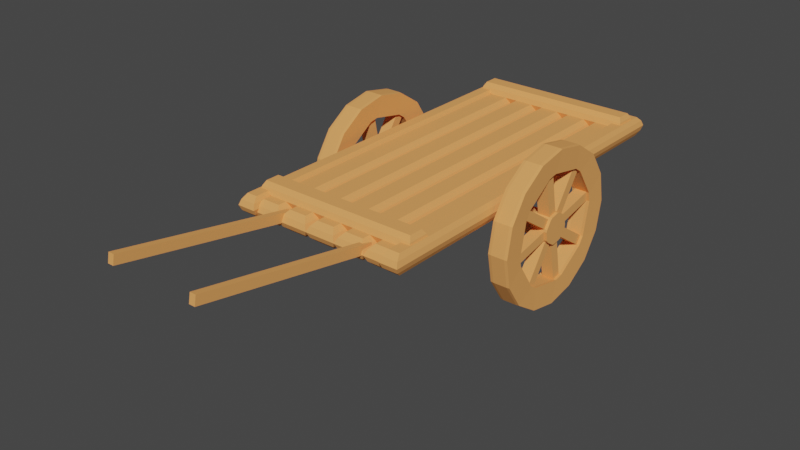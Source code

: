 # Source: blend.blend  (saved by Blender 3.0.42; exported with 4.5.12 LTS)
import bpy
from mathutils import Matrix  # noqa: F401  (used for matrix-valued properties, if any)

bpy.ops.wm.read_factory_settings(use_empty=True)
scene = bpy.context.scene
scene.name = 'Scene'

# ---- collections
col_collection = bpy.data.collections.new('Collection'); scene.collection.children.link(col_collection)

# ---- materials (node trees are filled in below, after node groups)
mat_x = bpy.data.materials.new('дерево')
mat_x.use_transparent_shadow = False
mat_x.diffuse_color = (0.8602, 0.3642, 0.1153, 1.0)
mat_x.roughness = 1.0

# ---- material node trees

# ---- world
world_world = bpy.data.worlds.new('World'); scene.world = world_world
world_world.use_nodes = True; world_world.node_tree.nodes.clear()
_N = world_world.node_tree.nodes; _L = world_world.node_tree.links
n0 = _N.new('ShaderNodeOutputWorld'); n0.name = 'World Output'; n0.location = (300, 300)
n1 = _N.new('ShaderNodeBackground'); n1.name = 'Background'; n1.location = (10, 300)
n1.inputs[0].default_value = (0.05088, 0.05088, 0.05088, 1.0)
_L.new(n1.outputs[0], n0.inputs[0])
n0.is_active_output = True
world_world.color = (0.05088, 0.05088, 0.05088)
world_world.use_sun_shadow = False
world_world.sun_shadow_jitter_overblur = 0.0

# ---- meshes
me_cube_001 = bpy.data.meshes.new('Cube.001')
me_cube_001.from_pydata([(-1.297, -1.0, -1.0), (-1.297, -1.0, 1.0), (-1.297, 1.0, -1.0), (-1.297, 1.0, 1.0), (1.297, -1.0, -1.0), (1.297, -1.0, 1.0), (1.297, 1.0, -1.0), (1.297, 1.0, 1.0), (-1.888, -1.03, 0.5311), (-1.888, -1.03, -0.5311), (-2.26, -1.043, 0.0), (-1.888, 1.03, -0.5311), (-1.888, 1.03, 0.5311), (-2.26, 1.043, 0.0), (1.888, 1.03, -0.5311), (1.888, 1.03, 0.5311), (2.26, 1.043, 0.0), (1.888, -1.03, -0.5311), (1.888, -1.03, 0.5311), (2.26, -1.043, 0.0), (-2.26, -1.043, 0.0), (-2.26, 1.043, 0.0), (2.26, 1.043, 0.0), (2.26, -1.043, 0.0), (3.223, -1.0, -1.0), (3.223, -1.0, 1.0), (3.223, 1.0, -1.0), (3.223, 1.0, 1.0), (5.818, -1.0, -1.0), (5.818, -1.0, 1.0), (5.818, 1.0, -1.0), (5.818, 1.0, 1.0), (2.633, -1.03, 0.5311), (2.633, -1.03, -0.5311), (2.26, -1.043, 0.0), (2.633, 1.03, -0.5311), (2.633, 1.03, 0.5311), (2.26, 1.043, 0.0), (6.408, 1.03, -0.5311), (6.408, 1.03, 0.5311), (6.781, 1.043, 0.0), (6.408, -1.03, -0.5311), (6.408, -1.03, 0.5311), (6.781, -1.043, 0.0), (2.26, -1.043, 0.0), (2.26, 1.043, 0.0), (6.781, 1.043, 0.0), (6.781, -1.043, 0.0), (7.744, -1.0, -1.0), (7.744, -1.0, 1.0), (7.744, 1.0, -1.0), (7.744, 1.0, 1.0), (10.34, -1.0, -1.0), (10.34, -1.0, 1.0), (10.34, 1.0, -1.0), (10.34, 1.0, 1.0), (7.154, -1.03, 0.5311), (7.154, -1.03, -0.5311), (6.781, -1.043, 0.0), (7.154, 1.03, -0.5311), (7.154, 1.03, 0.5311), (6.781, 1.043, 0.0), (10.93, 1.03, -0.5311), (10.93, 1.03, 0.5311), (11.3, 1.043, 0.0), (10.93, -1.03, -0.5311), (10.93, -1.03, 0.5311), (11.3, -1.043, 0.0), (6.781, -1.043, 0.0), (6.781, 1.043, 0.0), (11.3, 1.043, 0.0), (11.3, -1.043, 0.0), (12.27, -1.0, -1.0), (12.27, -1.0, 1.0), (12.27, 1.0, -1.0), (12.27, 1.0, 1.0), (14.86, -1.0, -1.0), (14.86, -1.0, 1.0), (14.86, 1.0, -1.0), (14.86, 1.0, 1.0), (11.68, -1.03, 0.5311), (11.68, -1.03, -0.5311), (11.3, -1.043, 0.0), (11.68, 1.03, -0.5311), (11.68, 1.03, 0.5311), (11.3, 1.043, 0.0), (15.45, 1.03, -0.5311), (15.45, 1.03, 0.5311), (15.82, 1.043, 0.0), (15.45, -1.03, -0.5311), (15.45, -1.03, 0.5311), (15.82, -1.043, 0.0), (11.3, -1.043, 0.0), (11.3, 1.043, 0.0), (15.82, 1.043, 0.0), (15.82, -1.043, 0.0), (16.79, -1.0, -1.0), (16.79, -1.0, 1.0), (16.79, 1.0, -1.0), (16.79, 1.0, 1.0), (19.38, -1.0, -1.0), (19.38, -1.0, 1.0), (19.38, 1.0, -1.0), (19.38, 1.0, 1.0), (16.2, -1.03, 0.5311), (16.2, -1.03, -0.5311), (15.82, -1.043, 0.0), (16.2, 1.03, -0.5311), (16.2, 1.03, 0.5311), (15.82, 1.043, 0.0), (19.97, 1.03, -0.5311), (19.97, 1.03, 0.5311), (20.34, 1.043, 0.0), (19.97, -1.03, -0.5311), (19.97, -1.03, 0.5311), (20.34, -1.043, 0.0), (15.82, -1.043, 0.0), (15.82, 1.043, 0.0), (20.34, 1.043, 0.0), (20.34, -1.043, 0.0)], [(20, 23), (23, 22), (22, 21), (21, 20), (44, 47), (47, 46), (46, 45), (45, 44), (68, 71), (71, 70), (70, 69), (69, 68), (92, 95), (95, 94), (94, 93), (93, 92), (116, 119), (119, 118), (118, 117), (117, 116)], [(4, 17, 9, 0), (6, 14, 17, 4), (0, 9, 11, 2), (2, 6, 4, 0), (7, 3, 1, 5), (2, 11, 14, 6), (15, 7, 5, 18), (12, 3, 7, 15), (8, 1, 3, 12), (18, 8, 10, 19), (19, 10, 9, 17), (15, 18, 19, 16), (16, 19, 17, 14), (12, 15, 16, 13), (13, 16, 14, 11), (8, 12, 13, 10), (10, 13, 11, 9), (18, 5, 1, 8), (28, 41, 33, 24), (30, 38, 41, 28), (24, 33, 35, 26), (26, 30, 28, 24), (31, 27, 25, 29), (26, 35, 38, 30), (39, 31, 29, 42), (36, 27, 31, 39), (32, 25, 27, 36), (42, 32, 34, 43), (43, 34, 33, 41), (39, 42, 43, 40), (40, 43, 41, 38), (36, 39, 40, 37), (37, 40, 38, 35), (32, 36, 37, 34), (34, 37, 35, 33), (42, 29, 25, 32), (52, 65, 57, 48), (54, 62, 65, 52), (48, 57, 59, 50), (50, 54, 52, 48), (55, 51, 49, 53), (50, 59, 62, 54), (63, 55, 53, 66), (60, 51, 55, 63), (56, 49, 51, 60), (66, 56, 58, 67), (67, 58, 57, 65), (63, 66, 67, 64), (64, 67, 65, 62), (60, 63, 64, 61), (61, 64, 62, 59), (56, 60, 61, 58), (58, 61, 59, 57), (66, 53, 49, 56), (76, 89, 81, 72), (78, 86, 89, 76), (72, 81, 83, 74), (74, 78, 76, 72), (79, 75, 73, 77), (74, 83, 86, 78), (87, 79, 77, 90), (84, 75, 79, 87), (80, 73, 75, 84), (90, 80, 82, 91), (91, 82, 81, 89), (87, 90, 91, 88), (88, 91, 89, 86), (84, 87, 88, 85), (85, 88, 86, 83), (80, 84, 85, 82), (82, 85, 83, 81), (90, 77, 73, 80), (100, 113, 105, 96), (102, 110, 113, 100), (96, 105, 107, 98), (98, 102, 100, 96), (103, 99, 97, 101), (98, 107, 110, 102), (111, 103, 101, 114), (108, 99, 103, 111), (104, 97, 99, 108), (114, 104, 106, 115), (115, 106, 105, 113), (111, 114, 115, 112), (112, 115, 113, 110), (108, 111, 112, 109), (109, 112, 110, 107), (104, 108, 109, 106), (106, 109, 107, 105), (114, 101, 97, 104)])
_uv = me_cube_001.uv_layers.new(name='UVMap')
_uv.uv.foreach_set('vector', [0.375, 0.75, 0.4345, 0.75, 0.4345, 1.0, 0.375, 1.0, 0.375, 0.5, 0.4345, 0.5, 0.4345, 0.75, 0.375, 0.75, 0.375, 0.0, 0.4345, 0.0, 0.4345, 0.25, 0.375, 0.25, 0.125, 0.5, 0.375, 0.5, 0.375, 0.75, 0.125, 0.75, 0.625, 0.5, 0.875, 0.5, 0.875, 0.75, 0.625, 0.75, 0.375, 0.25, 0.4345, 0.25, 0.4345, 0.5, 0.375, 0.5, 0.5655, 0.5, 0.625, 0.5, 0.625, 0.75, 0.5655, 0.75, 0.5655, 0.25, 0.625, 0.25, 0.625, 0.5, 0.5655, 0.5, 0.5655, 0.0, 0.625, 0.0, 0.625, 0.25, 0.5655, 0.25, 0.5655, 0.75, 0.5655, 1.0, 0.5, 0.987, 0.5, 0.7555, 0.5, 0.7555, 0.5, 0.987, 0.4345, 1.0, 0.4345, 0.75, 0.5655, 0.5, 0.5655, 0.75, 0.5, 0.7555, 0.5, 0.4945, 0.5, 0.4945, 0.5, 0.7555, 0.4345, 0.75, 0.4345, 0.5, 0.5655, 0.25, 0.5655, 0.5, 0.5, 0.4945, 0.5, 0.2555, 0.5, 0.2555, 0.5, 0.4945, 0.4345, 0.5, 0.4345, 0.25, 0.5655, 0.0, 0.5655, 0.25, 0.5, 0.2555, 0.5, 0.001983, 0.5, 0.001983, 0.5, 0.2555, 0.4345, 0.25, 0.4345, 0.0, 0.5655, 0.75, 0.625, 0.75, 0.625, 1.0, 0.5655, 1.0, 0.375, 0.75, 0.4345, 0.75, 0.4345, 1.0, 0.375, 1.0, 0.375, 0.5, 0.4345, 0.5, 0.4345, 0.75, 0.375, 0.75, 0.375, 0.0, 0.4345, 0.0, 0.4345, 0.25, 0.375, 0.25, 0.125, 0.5, 0.375, 0.5, 0.375, 0.75, 0.125, 0.75, 0.625, 0.5, 0.875, 0.5, 0.875, 0.75, 0.625, 0.75, 0.375, 0.25, 0.4345, 0.25, 0.4345, 0.5, 0.375, 0.5, 0.5655, 0.5, 0.625, 0.5, 0.625, 0.75, 0.5655, 0.75, 0.5655, 0.25, 0.625, 0.25, 0.625, 0.5, 0.5655, 0.5, 0.5655, 0.0, 0.625, 0.0, 0.625, 0.25, 0.5655, 0.25, 0.5655, 0.75, 0.5655, 1.0, 0.5, 0.987, 0.5, 0.7555, 0.5, 0.7555, 0.5, 0.987, 0.4345, 1.0, 0.4345, 0.75, 0.5655, 0.5, 0.5655, 0.75, 0.5, 0.7555, 0.5, 0.4945, 0.5, 0.4945, 0.5, 0.7555, 0.4345, 0.75, 0.4345, 0.5, 0.5655, 0.25, 0.5655, 0.5, 0.5, 0.4945, 0.5, 0.2555, 0.5, 0.2555, 0.5, 0.4945, 0.4345, 0.5, 0.4345, 0.25, 0.5655, 0.0, 0.5655, 0.25, 0.5, 0.2555, 0.5, 0.001983, 0.5, 0.001983, 0.5, 0.2555, 0.4345, 0.25, 0.4345, 0.0, 0.5655, 0.75, 0.625, 0.75, 0.625, 1.0, 0.5655, 1.0, 0.375, 0.75, 0.4345, 0.75, 0.4345, 1.0, 0.375, 1.0, 0.375, 0.5, 0.4345, 0.5, 0.4345, 0.75, 0.375, 0.75, 0.375, 0.0, 0.4345, 0.0, 0.4345, 0.25, 0.375, 0.25, 0.125, 0.5, 0.375, 0.5, 0.375, 0.75, 0.125, 0.75, 0.625, 0.5, 0.875, 0.5, 0.875, 0.75, 0.625, 0.75, 0.375, 0.25, 0.4345, 0.25, 0.4345, 0.5, 0.375, 0.5, 0.5655, 0.5, 0.625, 0.5, 0.625, 0.75, 0.5655, 0.75, 0.5655, 0.25, 0.625, 0.25, 0.625, 0.5, 0.5655, 0.5, 0.5655, 0.0, 0.625, 0.0, 0.625, 0.25, 0.5655, 0.25, 0.5655, 0.75, 0.5655, 1.0, 0.5, 0.987, 0.5, 0.7555, 0.5, 0.7555, 0.5, 0.987, 0.4345, 1.0, 0.4345, 0.75, 0.5655, 0.5, 0.5655, 0.75, 0.5, 0.7555, 0.5, 0.4945, 0.5, 0.4945, 0.5, 0.7555, 0.4345, 0.75, 0.4345, 0.5, 0.5655, 0.25, 0.5655, 0.5, 0.5, 0.4945, 0.5, 0.2555, 0.5, 0.2555, 0.5, 0.4945, 0.4345, 0.5, 0.4345, 0.25, 0.5655, 0.0, 0.5655, 0.25, 0.5, 0.2555, 0.5, 0.001983, 0.5, 0.001983, 0.5, 0.2555, 0.4345, 0.25, 0.4345, 0.0, 0.5655, 0.75, 0.625, 0.75, 0.625, 1.0, 0.5655, 1.0, 0.375, 0.75, 0.4345, 0.75, 0.4345, 1.0, 0.375, 1.0, 0.375, 0.5, 0.4345, 0.5, 0.4345, 0.75, 0.375, 0.75, 0.375, 0.0, 0.4345, 0.0, 0.4345, 0.25, 0.375, 0.25, 0.125, 0.5, 0.375, 0.5, 0.375, 0.75, 0.125, 0.75, 0.625, 0.5, 0.875, 0.5, 0.875, 0.75, 0.625, 0.75, 0.375, 0.25, 0.4345, 0.25, 0.4345, 0.5, 0.375, 0.5, 0.5655, 0.5, 0.625, 0.5, 0.625, 0.75, 0.5655, 0.75, 0.5655, 0.25, 0.625, 0.25, 0.625, 0.5, 0.5655, 0.5, 0.5655, 0.0, 0.625, 0.0, 0.625, 0.25, 0.5655, 0.25, 0.5655, 0.75, 0.5655, 1.0, 0.5, 0.987, 0.5, 0.7555, 0.5, 0.7555, 0.5, 0.987, 0.4345, 1.0, 0.4345, 0.75, 0.5655, 0.5, 0.5655, 0.75, 0.5, 0.7555, 0.5, 0.4945, 0.5, 0.4945, 0.5, 0.7555, 0.4345, 0.75, 0.4345, 0.5, 0.5655, 0.25, 0.5655, 0.5, 0.5, 0.4945, 0.5, 0.2555, 0.5, 0.2555, 0.5, 0.4945, 0.4345, 0.5, 0.4345, 0.25, 0.5655, 0.0, 0.5655, 0.25, 0.5, 0.2555, 0.5, 0.001983, 0.5, 0.001983, 0.5, 0.2555, 0.4345, 0.25, 0.4345, 0.0, 0.5655, 0.75, 0.625, 0.75, 0.625, 1.0, 0.5655, 1.0, 0.375, 0.75, 0.4345, 0.75, 0.4345, 1.0, 0.375, 1.0, 0.375, 0.5, 0.4345, 0.5, 0.4345, 0.75, 0.375, 0.75, 0.375, 0.0, 0.4345, 0.0, 0.4345, 0.25, 0.375, 0.25, 0.125, 0.5, 0.375, 0.5, 0.375, 0.75, 0.125, 0.75, 0.625, 0.5, 0.875, 0.5, 0.875, 0.75, 0.625, 0.75, 0.375, 0.25, 0.4345, 0.25, 0.4345, 0.5, 0.375, 0.5, 0.5655, 0.5, 0.625, 0.5, 0.625, 0.75, 0.5655, 0.75, 0.5655, 0.25, 0.625, 0.25, 0.625, 0.5, 0.5655, 0.5, 0.5655, 0.0, 0.625, 0.0, 0.625, 0.25, 0.5655, 0.25, 0.5655, 0.75, 0.5655, 1.0, 0.5, 0.987, 0.5, 0.7555, 0.5, 0.7555, 0.5, 0.987, 0.4345, 1.0, 0.4345, 0.75, 0.5655, 0.5, 0.5655, 0.75, 0.5, 0.7555, 0.5, 0.4945, 0.5, 0.4945, 0.5, 0.7555, 0.4345, 0.75, 0.4345, 0.5, 0.5655, 0.25, 0.5655, 0.5, 0.5, 0.4945, 0.5, 0.2555, 0.5, 0.2555, 0.5, 0.4945, 0.4345, 0.5, 0.4345, 0.25, 0.5655, 0.0, 0.5655, 0.25, 0.5, 0.2555, 0.5, 0.001983, 0.5, 0.001983, 0.5, 0.2555, 0.4345, 0.25, 0.4345, 0.0, 0.5655, 0.75, 0.625, 0.75, 0.625, 1.0, 0.5655, 1.0])
me_cube_001.materials.append(mat_x)
me_cube_001.use_remesh_fix_poles = True
me_cube_001.use_remesh_preserve_attributes = False
me_cube_001.update()
me_cube_002 = bpy.data.meshes.new('Cube.002')
me_cube_002.from_pydata([(-1.297, -1.0, -1.0), (-1.297, -1.0, 1.0), (-1.297, 1.0, -1.0), (-1.297, 1.0, 1.0), (1.297, -1.0, -1.0), (1.297, -1.0, 1.0), (1.297, 1.0, -1.0), (1.297, 1.0, 1.0), (-1.888, -1.03, 0.5311), (-1.888, -1.03, -0.5311), (-2.26, -1.043, 2.384e-07), (-1.888, 1.03, -0.5311), (-1.888, 1.03, 0.5311), (-2.26, 1.043, 2.384e-07), (1.888, 1.03, -0.5311), (1.888, 1.03, 0.5311), (2.26, 1.043, 2.384e-07), (1.888, -1.03, -0.5311), (1.888, -1.03, 0.5311), (2.26, -1.043, 2.384e-07), (-2.26, -1.043, 2.384e-07), (-2.26, 1.043, 2.384e-07), (2.26, 1.043, 2.384e-07), (2.26, -1.043, 2.384e-07)], [(20, 23), (23, 22), (22, 21), (21, 20)], [(4, 17, 9, 0), (6, 14, 17, 4), (0, 9, 11, 2), (2, 6, 4, 0), (7, 3, 1, 5), (2, 11, 14, 6), (15, 7, 5, 18), (12, 3, 7, 15), (8, 1, 3, 12), (18, 8, 10, 19), (19, 10, 9, 17), (15, 18, 19, 16), (16, 19, 17, 14), (12, 15, 16, 13), (13, 16, 14, 11), (8, 12, 13, 10), (10, 13, 11, 9), (18, 5, 1, 8)])
_uv = me_cube_002.uv_layers.new(name='UVMap')
_uv.uv.foreach_set('vector', [0.375, 0.75, 0.4345, 0.75, 0.4345, 1.0, 0.375, 1.0, 0.375, 0.5, 0.4345, 0.5, 0.4345, 0.75, 0.375, 0.75, 0.375, 0.0, 0.4345, 0.0, 0.4345, 0.25, 0.375, 0.25, 0.125, 0.5, 0.375, 0.5, 0.375, 0.75, 0.125, 0.75, 0.625, 0.5, 0.875, 0.5, 0.875, 0.75, 0.625, 0.75, 0.375, 0.25, 0.4345, 0.25, 0.4345, 0.5, 0.375, 0.5, 0.5655, 0.5, 0.625, 0.5, 0.625, 0.75, 0.5655, 0.75, 0.5655, 0.25, 0.625, 0.25, 0.625, 0.5, 0.5655, 0.5, 0.5655, 0.0, 0.625, 0.0, 0.625, 0.25, 0.5655, 0.25, 0.5655, 0.75, 0.5655, 1.0, 0.5, 0.987, 0.5, 0.7555, 0.5, 0.7555, 0.5, 0.987, 0.4345, 1.0, 0.4345, 0.75, 0.5655, 0.5, 0.5655, 0.75, 0.5, 0.7555, 0.5, 0.4945, 0.5, 0.4945, 0.5, 0.7555, 0.4345, 0.75, 0.4345, 0.5, 0.5655, 0.25, 0.5655, 0.5, 0.5, 0.4945, 0.5, 0.2555, 0.5, 0.2555, 0.5, 0.4945, 0.4345, 0.5, 0.4345, 0.25, 0.5655, 0.0, 0.5655, 0.25, 0.5, 0.2555, 0.5, 0.001983, 0.5, 0.001983, 0.5, 0.2555, 0.4345, 0.25, 0.4345, 0.0, 0.5655, 0.75, 0.625, 0.75, 0.625, 1.0, 0.5655, 1.0])
me_cube_002.materials.append(mat_x)
me_cube_002.use_remesh_fix_poles = True
me_cube_002.use_remesh_preserve_attributes = False
me_cube_002.update()
me_cube_003 = bpy.data.meshes.new('Cube.003')
me_cube_003.from_pydata([(-1.297, -1.0, -1.0), (-1.297, -1.0, 1.0), (-1.297, 1.0, -1.0), (-1.297, 1.0, 1.0), (1.297, -1.0, -1.0), (1.297, -1.0, 1.0), (1.297, 1.0, -1.0), (1.297, 1.0, 1.0), (-1.888, -1.03, 0.5311), (-1.888, -1.03, -0.5311), (-2.26, -1.043, 2.384e-07), (-1.888, 1.03, -0.5311), (-1.888, 1.03, 0.5311), (-2.26, 1.043, 2.384e-07), (1.888, 1.03, -0.5311), (1.888, 1.03, 0.5311), (2.26, 1.043, 2.384e-07), (1.888, -1.03, -0.5311), (1.888, -1.03, 0.5311), (2.26, -1.043, 2.384e-07), (-2.26, -1.043, 2.384e-07), (-2.26, 1.043, 2.384e-07), (2.26, 1.043, 2.384e-07), (2.26, -1.043, 2.384e-07)], [(20, 23), (23, 22), (22, 21), (21, 20)], [(4, 17, 9, 0), (6, 14, 17, 4), (0, 9, 11, 2), (2, 6, 4, 0), (7, 3, 1, 5), (2, 11, 14, 6), (15, 7, 5, 18), (12, 3, 7, 15), (8, 1, 3, 12), (18, 8, 10, 19), (19, 10, 9, 17), (15, 18, 19, 16), (16, 19, 17, 14), (12, 15, 16, 13), (13, 16, 14, 11), (8, 12, 13, 10), (10, 13, 11, 9), (18, 5, 1, 8)])
_uv = me_cube_003.uv_layers.new(name='UVMap')
_uv.uv.foreach_set('vector', [0.375, 0.75, 0.4345, 0.75, 0.4345, 1.0, 0.375, 1.0, 0.375, 0.5, 0.4345, 0.5, 0.4345, 0.75, 0.375, 0.75, 0.375, 0.0, 0.4345, 0.0, 0.4345, 0.25, 0.375, 0.25, 0.125, 0.5, 0.375, 0.5, 0.375, 0.75, 0.125, 0.75, 0.625, 0.5, 0.875, 0.5, 0.875, 0.75, 0.625, 0.75, 0.375, 0.25, 0.4345, 0.25, 0.4345, 0.5, 0.375, 0.5, 0.5655, 0.5, 0.625, 0.5, 0.625, 0.75, 0.5655, 0.75, 0.5655, 0.25, 0.625, 0.25, 0.625, 0.5, 0.5655, 0.5, 0.5655, 0.0, 0.625, 0.0, 0.625, 0.25, 0.5655, 0.25, 0.5655, 0.75, 0.5655, 1.0, 0.5, 0.987, 0.5, 0.7555, 0.5, 0.7555, 0.5, 0.987, 0.4345, 1.0, 0.4345, 0.75, 0.5655, 0.5, 0.5655, 0.75, 0.5, 0.7555, 0.5, 0.4945, 0.5, 0.4945, 0.5, 0.7555, 0.4345, 0.75, 0.4345, 0.5, 0.5655, 0.25, 0.5655, 0.5, 0.5, 0.4945, 0.5, 0.2555, 0.5, 0.2555, 0.5, 0.4945, 0.4345, 0.5, 0.4345, 0.25, 0.5655, 0.0, 0.5655, 0.25, 0.5, 0.2555, 0.5, 0.001983, 0.5, 0.001983, 0.5, 0.2555, 0.4345, 0.25, 0.4345, 0.0, 0.5655, 0.75, 0.625, 0.75, 0.625, 1.0, 0.5655, 1.0])
me_cube_003.materials.append(mat_x)
me_cube_003.use_remesh_fix_poles = True
me_cube_003.use_remesh_preserve_attributes = False
me_cube_003.update()
me_cube_004 = bpy.data.meshes.new('Cube.004')
me_cube_004.from_pydata([(-1.297, -1.0, -1.0), (-1.297, -1.0, 1.0), (-1.297, 1.0, -1.0), (-1.297, 1.0, 1.0), (1.297, -1.0, -1.0), (1.297, -1.0, 1.0), (1.297, 1.0, -1.0), (1.297, 1.0, 1.0), (-1.888, -1.03, 0.5311), (-1.888, -1.03, -0.5311), (-2.26, -1.043, 2.384e-07), (-1.888, 1.03, -0.5311), (-1.888, 1.03, 0.5311), (-2.26, 1.043, 2.384e-07), (1.888, 1.03, -0.5311), (1.888, 1.03, 0.5311), (2.26, 1.043, 2.384e-07), (1.888, -1.03, -0.5311), (1.888, -1.03, 0.5311), (2.26, -1.043, 2.384e-07), (-2.26, -1.043, 2.384e-07), (-2.26, 1.043, 2.384e-07), (2.26, 1.043, 2.384e-07), (2.26, -1.043, 2.384e-07)], [(20, 23), (23, 22), (22, 21), (21, 20)], [(4, 17, 9, 0), (6, 14, 17, 4), (0, 9, 11, 2), (2, 6, 4, 0), (7, 3, 1, 5), (2, 11, 14, 6), (15, 7, 5, 18), (12, 3, 7, 15), (8, 1, 3, 12), (18, 8, 10, 19), (19, 10, 9, 17), (15, 18, 19, 16), (16, 19, 17, 14), (12, 15, 16, 13), (13, 16, 14, 11), (8, 12, 13, 10), (10, 13, 11, 9), (18, 5, 1, 8)])
_uv = me_cube_004.uv_layers.new(name='UVMap')
_uv.uv.foreach_set('vector', [0.375, 0.75, 0.4345, 0.75, 0.4345, 1.0, 0.375, 1.0, 0.375, 0.5, 0.4345, 0.5, 0.4345, 0.75, 0.375, 0.75, 0.375, 0.0, 0.4345, 0.0, 0.4345, 0.25, 0.375, 0.25, 0.125, 0.5, 0.375, 0.5, 0.375, 0.75, 0.125, 0.75, 0.625, 0.5, 0.875, 0.5, 0.875, 0.75, 0.625, 0.75, 0.375, 0.25, 0.4345, 0.25, 0.4345, 0.5, 0.375, 0.5, 0.5655, 0.5, 0.625, 0.5, 0.625, 0.75, 0.5655, 0.75, 0.5655, 0.25, 0.625, 0.25, 0.625, 0.5, 0.5655, 0.5, 0.5655, 0.0, 0.625, 0.0, 0.625, 0.25, 0.5655, 0.25, 0.5655, 0.75, 0.5655, 1.0, 0.5, 0.987, 0.5, 0.7555, 0.5, 0.7555, 0.5, 0.987, 0.4345, 1.0, 0.4345, 0.75, 0.5655, 0.5, 0.5655, 0.75, 0.5, 0.7555, 0.5, 0.4945, 0.5, 0.4945, 0.5, 0.7555, 0.4345, 0.75, 0.4345, 0.5, 0.5655, 0.25, 0.5655, 0.5, 0.5, 0.4945, 0.5, 0.2555, 0.5, 0.2555, 0.5, 0.4945, 0.4345, 0.5, 0.4345, 0.25, 0.5655, 0.0, 0.5655, 0.25, 0.5, 0.2555, 0.5, 0.001983, 0.5, 0.001983, 0.5, 0.2555, 0.4345, 0.25, 0.4345, 0.0, 0.5655, 0.75, 0.625, 0.75, 0.625, 1.0, 0.5655, 1.0])
me_cube_004.materials.append(mat_x)
me_cube_004.use_remesh_fix_poles = True
me_cube_004.use_remesh_preserve_attributes = False
me_cube_004.update()
me_cube_005 = bpy.data.meshes.new('Cube.005')
me_cube_005.from_pydata([(-1.297, -1.0, -1.0), (-1.297, -1.0, 1.0), (-1.297, 1.0, -1.0), (-1.297, 1.0, 1.0), (1.297, -1.0, -1.0), (1.297, -1.0, 1.0), (1.297, 1.0, -1.0), (1.297, 1.0, 1.0), (-1.888, -1.03, 0.5311), (-1.888, -1.03, -0.5311), (-2.26, -1.043, 2.384e-07), (-1.888, 1.03, -0.5311), (-1.888, 1.03, 0.5311), (-2.26, 1.043, 2.384e-07), (1.888, 1.03, -0.5311), (1.888, 1.03, 0.5311), (2.26, 1.043, 2.384e-07), (1.888, -1.03, -0.5311), (1.888, -1.03, 0.5311), (2.26, -1.043, 2.384e-07), (-2.26, -1.043, 2.384e-07), (-2.26, 1.043, 2.384e-07), (2.26, 1.043, 2.384e-07), (2.26, -1.043, 2.384e-07)], [(20, 23), (23, 22), (22, 21), (21, 20)], [(4, 17, 9, 0), (6, 14, 17, 4), (0, 9, 11, 2), (2, 6, 4, 0), (7, 3, 1, 5), (2, 11, 14, 6), (15, 7, 5, 18), (12, 3, 7, 15), (8, 1, 3, 12), (18, 8, 10, 19), (19, 10, 9, 17), (15, 18, 19, 16), (16, 19, 17, 14), (12, 15, 16, 13), (13, 16, 14, 11), (8, 12, 13, 10), (10, 13, 11, 9), (18, 5, 1, 8)])
_uv = me_cube_005.uv_layers.new(name='UVMap')
_uv.uv.foreach_set('vector', [0.375, 0.75, 0.4345, 0.75, 0.4345, 1.0, 0.375, 1.0, 0.375, 0.5, 0.4345, 0.5, 0.4345, 0.75, 0.375, 0.75, 0.375, 0.0, 0.4345, 0.0, 0.4345, 0.25, 0.375, 0.25, 0.125, 0.5, 0.375, 0.5, 0.375, 0.75, 0.125, 0.75, 0.625, 0.5, 0.875, 0.5, 0.875, 0.75, 0.625, 0.75, 0.375, 0.25, 0.4345, 0.25, 0.4345, 0.5, 0.375, 0.5, 0.5655, 0.5, 0.625, 0.5, 0.625, 0.75, 0.5655, 0.75, 0.5655, 0.25, 0.625, 0.25, 0.625, 0.5, 0.5655, 0.5, 0.5655, 0.0, 0.625, 0.0, 0.625, 0.25, 0.5655, 0.25, 0.5655, 0.75, 0.5655, 1.0, 0.5, 0.987, 0.5, 0.7555, 0.5, 0.7555, 0.5, 0.987, 0.4345, 1.0, 0.4345, 0.75, 0.5655, 0.5, 0.5655, 0.75, 0.5, 0.7555, 0.5, 0.4945, 0.5, 0.4945, 0.5, 0.7555, 0.4345, 0.75, 0.4345, 0.5, 0.5655, 0.25, 0.5655, 0.5, 0.5, 0.4945, 0.5, 0.2555, 0.5, 0.2555, 0.5, 0.4945, 0.4345, 0.5, 0.4345, 0.25, 0.5655, 0.0, 0.5655, 0.25, 0.5, 0.2555, 0.5, 0.001983, 0.5, 0.001983, 0.5, 0.2555, 0.4345, 0.25, 0.4345, 0.0, 0.5655, 0.75, 0.625, 0.75, 0.625, 1.0, 0.5655, 1.0])
me_cube_005.materials.append(mat_x)
me_cube_005.use_remesh_fix_poles = True
me_cube_005.use_remesh_preserve_attributes = False
me_cube_005.update()
me_cube_006 = bpy.data.meshes.new('Cube.006')
me_cube_006.from_pydata([(-1.297, -1.278, -1.0), (-1.297, -1.278, 1.0), (-1.297, 1.278, -1.0), (-1.297, 1.278, 1.0), (1.297, -1.278, -1.0), (1.297, -1.278, 1.0), (1.297, 1.278, -1.0), (1.297, 1.278, 1.0), (-1.888, -1.316, 0.5311), (-1.888, -1.316, -0.5311), (-2.26, -1.332, 2.384e-07), (-1.888, 1.316, -0.5311), (-1.888, 1.316, 0.5311), (-2.26, 1.332, 2.384e-07), (1.888, 1.316, -0.5311), (1.888, 1.316, 0.5311), (2.26, 1.332, 2.384e-07), (1.888, -1.316, -0.5311), (1.888, -1.316, 0.5311), (2.26, -1.332, 2.384e-07), (-2.26, -1.332, 2.384e-07), (-2.26, 1.332, 2.384e-07), (2.26, 1.332, 2.384e-07), (2.26, -1.332, 2.384e-07), (-1.297, 0.1758, -1.0), (-1.297, -0.1758, -1.0), (-1.297, -0.1758, 1.0), (-1.297, 0.1758, 1.0), (1.297, -0.1758, -1.0), (1.297, 0.1758, -1.0), (1.297, 0.1758, 1.0), (1.297, -0.1758, 1.0), (1.888, 0.181, 0.5311), (1.888, -0.181, 0.5311), (2.26, -0.1832, 2.384e-07), (2.26, 0.1832, 2.384e-07), (1.888, -0.181, -0.5311), (1.888, 0.181, -0.5311), (-1.888, -0.181, 0.5311), (-1.888, 0.181, 0.5311), (-2.26, 0.1832, 2.384e-07), (-2.26, -0.1832, 2.384e-07), (-1.888, 0.181, -0.5311), (-1.888, -0.181, -0.5311), (-1.297, 0.1758, -3.058), (-1.297, -0.1758, -3.058), (1.297, -0.1758, -3.058), (1.297, 0.1758, -3.058)], [(20, 23), (23, 22), (22, 21), (21, 20)], [(4, 17, 9, 0), (28, 36, 17, 4), (24, 42, 11, 2), (25, 28, 4, 0), (31, 26, 1, 5), (2, 11, 14, 6), (33, 31, 5, 18), (12, 3, 7, 15), (39, 27, 3, 12), (18, 8, 10, 19), (19, 10, 9, 17), (33, 18, 19, 34), (34, 19, 17, 36), (12, 15, 16, 13), (13, 16, 14, 11), (39, 12, 13, 40), (40, 13, 11, 42), (18, 5, 1, 8), (10, 41, 43, 9), (41, 40, 42, 43), (8, 38, 41, 10), (38, 39, 40, 41), (16, 35, 37, 14), (35, 34, 36, 37), (15, 32, 35, 16), (32, 33, 34, 35), (8, 1, 26, 38), (38, 26, 27, 39), (15, 7, 30, 32), (32, 30, 31, 33), (7, 3, 27, 30), (30, 27, 26, 31), (2, 6, 29, 24), (28, 25, 45, 46), (0, 9, 43, 25), (25, 43, 42, 24), (6, 14, 37, 29), (29, 37, 36, 28), (44, 47, 46, 45), (29, 28, 46, 47), (25, 24, 44, 45), (24, 29, 47, 44)])
_uv = me_cube_006.uv_layers.new(name='UVMap')
_uv.uv.foreach_set('vector', [0.375, 0.75, 0.4345, 0.75, 0.4345, 1.0, 0.375, 1.0, 0.375, 0.6667, 0.4345, 0.6667, 0.4345, 0.75, 0.375, 0.75, 0.375, 0.1667, 0.4345, 0.1667, 0.4345, 0.25, 0.375, 0.25, 0.125, 0.6667, 0.375, 0.6667, 0.375, 0.75, 0.125, 0.75, 0.625, 0.6667, 0.875, 0.6667, 0.875, 0.75, 0.625, 0.75, 0.375, 0.25, 0.4345, 0.25, 0.4345, 0.5, 0.375, 0.5, 0.5655, 0.6667, 0.625, 0.6667, 0.625, 0.75, 0.5655, 0.75, 0.5655, 0.25, 0.625, 0.25, 0.625, 0.5, 0.5655, 0.5, 0.5655, 0.1667, 0.625, 0.1667, 0.625, 0.25, 0.5655, 0.25, 0.5655, 0.75, 0.5655, 1.0, 0.5, 0.987, 0.5, 0.7555, 0.5, 0.7555, 0.5, 0.987, 0.4345, 1.0, 0.4345, 0.75, 0.5655, 0.6667, 0.5655, 0.75, 0.5, 0.7555, 0.5, 0.6685, 0.5, 0.6685, 0.5, 0.7555, 0.4345, 0.75, 0.4345, 0.6667, 0.5655, 0.25, 0.5655, 0.5, 0.5, 0.4945, 0.5, 0.2555, 0.5, 0.2555, 0.5, 0.4945, 0.4345, 0.5, 0.4345, 0.25, 0.5655, 0.1667, 0.5655, 0.25, 0.5, 0.2555, 0.5, 0.171, 0.5, 0.171, 0.5, 0.2555, 0.4345, 0.25, 0.4345, 0.1667, 0.5655, 0.75, 0.625, 0.75, 0.625, 1.0, 0.5655, 1.0, 0.5, 0.001983, 0.5, 0.0865, 0.4345, 0.08333, 0.4345, 0.0, 0.5, 0.0865, 0.5, 0.171, 0.4345, 0.1667, 0.4345, 0.08333, 0.5655, 0.0, 0.5655, 0.08333, 0.5, 0.0865, 0.5, 0.001983, 0.5655, 0.08333, 0.5655, 0.1667, 0.5, 0.171, 0.5, 0.0865, 0.5, 0.4945, 0.5, 0.5815, 0.4345, 0.5833, 0.4345, 0.5, 0.5, 0.5815, 0.5, 0.6685, 0.4345, 0.6667, 0.4345, 0.5833, 0.5655, 0.5, 0.5655, 0.5833, 0.5, 0.5815, 0.5, 0.4945, 0.5655, 0.5833, 0.5655, 0.6667, 0.5, 0.6685, 0.5, 0.5815, 0.5655, 0.0, 0.625, 0.0, 0.625, 0.08333, 0.5655, 0.08333, 0.5655, 0.08333, 0.625, 0.08333, 0.625, 0.1667, 0.5655, 0.1667, 0.5655, 0.5, 0.625, 0.5, 0.625, 0.5833, 0.5655, 0.5833, 0.5655, 0.5833, 0.625, 0.5833, 0.625, 0.6667, 0.5655, 0.6667, 0.625, 0.5, 0.875, 0.5, 0.875, 0.5833, 0.625, 0.5833, 0.625, 0.5833, 0.875, 0.5833, 0.875, 0.6667, 0.625, 0.6667, 0.125, 0.5, 0.375, 0.5, 0.375, 0.5833, 0.125, 0.5833, 0.375, 0.6667, 0.125, 0.6667, 0.125, 0.6667, 0.375, 0.6667, 0.375, 0.0, 0.4345, 0.0, 0.4345, 0.08333, 0.375, 0.08333, 0.375, 0.08333, 0.4345, 0.08333, 0.4345, 0.1667, 0.375, 0.1667, 0.375, 0.5, 0.4345, 0.5, 0.4345, 0.5833, 0.375, 0.5833, 0.375, 0.5833, 0.4345, 0.5833, 0.4345, 0.6667, 0.375, 0.6667, 0.125, 0.5833, 0.375, 0.5833, 0.375, 0.6667, 0.125, 0.6667, 0.375, 0.5833, 0.375, 0.6667, 0.375, 0.6667, 0.375, 0.5833, 0.375, 0.08333, 0.375, 0.1667, 0.375, 0.1667, 0.375, 0.08333, 0.125, 0.5833, 0.375, 0.5833, 0.375, 0.5833, 0.125, 0.5833])
me_cube_006.materials.append(mat_x)
me_cube_006.use_remesh_fix_poles = True
me_cube_006.use_remesh_preserve_attributes = False
me_cube_006.use_mirror_x = True
me_cube_006.update()
me_cube_007 = bpy.data.meshes.new('Cube.007')
me_cube_007.from_pydata([(-1.297, -1.0, -1.0), (-1.297, -1.0, 1.0), (-1.297, 1.0, -1.0), (-1.297, 1.0, 1.0), (1.297, -1.0, -1.0), (1.297, -1.0, 1.0), (1.297, 1.0, -1.0), (1.297, 1.0, 1.0)], [], [(1, 0, 4, 5), (2, 6, 4, 0), (7, 3, 1, 5), (7, 6, 2, 3), (3, 2, 0, 1), (5, 4, 6, 7)])
_uv = me_cube_007.uv_layers.new(name='UVMap')
_uv.uv.foreach_set('vector', [0.625, 1.0, 0.375, 1.0, 0.375, 0.75, 0.625, 0.75, 0.125, 0.5, 0.375, 0.5, 0.375, 0.75, 0.125, 0.75, 0.625, 0.5, 0.875, 0.5, 0.875, 0.75, 0.625, 0.75, 0.625, 0.5, 0.375, 0.5, 0.375, 0.25, 0.625, 0.25, 0.625, 0.25, 0.375, 0.25, 0.375, 0.0, 0.625, 0.0, 0.625, 0.75, 0.375, 0.75, 0.375, 0.5, 0.625, 0.5])
me_cube_007.materials.append(mat_x)
me_cube_007.use_remesh_fix_poles = True
me_cube_007.use_remesh_preserve_attributes = False
me_cube_007.update()
me_cube_008 = bpy.data.meshes.new('Cube.008')
me_cube_008.from_pydata([(-1.297, -1.0, -1.0), (-1.297, -1.0, 1.0), (-1.297, 1.0, -1.0), (-1.297, 1.0, 1.0), (1.297, -1.0, -1.0), (1.297, -1.0, 1.0), (1.297, 1.0, -1.0), (1.297, 1.0, 1.0)], [], [(6, 2, 3, 7), (1, 0, 4, 5), (2, 6, 4, 0), (7, 3, 1, 5), (5, 4, 6, 7), (3, 2, 0, 1)])
_uv = me_cube_008.uv_layers.new(name='UVMap')
_uv.uv.foreach_set('vector', [0.375, 0.5, 0.375, 0.25, 0.625, 0.25, 0.625, 0.5, 0.625, 1.0, 0.375, 1.0, 0.375, 0.75, 0.625, 0.75, 0.125, 0.5, 0.375, 0.5, 0.375, 0.75, 0.125, 0.75, 0.625, 0.5, 0.875, 0.5, 0.875, 0.75, 0.625, 0.75, 0.625, 0.75, 0.375, 0.75, 0.375, 0.5, 0.625, 0.5, 0.625, 0.25, 0.375, 0.25, 0.375, 0.0, 0.625, 0.0])
me_cube_008.materials.append(mat_x)
me_cube_008.use_remesh_fix_poles = True
me_cube_008.use_remesh_preserve_attributes = False
me_cube_008.update()
me_torus_002 = bpy.data.meshes.new('Torus.002')
me_torus_002.from_pydata([(1.077, 0.0, 0.1678), (0.7801, 0.08886, 0.1469), (0.7801, 0.08886, -0.1469), (1.077, 0.0, -0.1678), (0.9953, 0.4122, 0.1678), (0.7547, 0.2164, 0.1469), (0.7547, 0.2164, -0.1469), (0.9953, 0.4122, -0.1678), (0.7617, 0.7617, 0.1678), (0.4888, 0.6144, 0.1469), (0.4888, 0.6144, -0.1469), (0.7617, 0.7617, -0.1678), (0.4122, 0.9953, 0.1678), (0.3806, 0.6867, 0.1469), (0.3806, 0.6867, -0.1469), (0.4122, 0.9953, -0.1678), (8.133e-08, 1.077, 0.1678), (-0.08886, 0.7801, 0.1469), (-0.08886, 0.7801, -0.1469), (8.133e-08, 1.077, -0.1678), (-0.4122, 0.9953, 0.1678), (-0.2164, 0.7547, 0.1469), (-0.2164, 0.7547, -0.1469), (-0.4122, 0.9953, -0.1678), (-0.7617, 0.7617, 0.1678), (-0.6144, 0.4888, 0.1469), (-0.6144, 0.4888, -0.1469), (-0.7617, 0.7617, -0.1678), (-0.9953, 0.4122, 0.1678), (-0.6867, 0.3806, 0.1469), (-0.6867, 0.3806, -0.1469), (-0.9953, 0.4122, -0.1678), (-1.077, 9.418e-08, 0.1678), (-0.7801, -0.08886, 0.1469), (-0.7801, -0.08886, -0.1469), (-1.077, 9.418e-08, -0.1678), (-0.9953, -0.4122, 0.1678), (-0.7547, -0.2164, 0.1469), (-0.7547, -0.2164, -0.1469), (-0.9953, -0.4122, -0.1678), (-0.7617, -0.7617, 0.1678), (-0.4888, -0.6144, 0.1469), (-0.4888, -0.6144, -0.1469), (-0.7617, -0.7617, -0.1678), (-0.4122, -0.9953, 0.1678), (-0.3806, -0.6867, 0.1469), (-0.3806, -0.6867, -0.1469), (-0.4122, -0.9953, -0.1678), (8.133e-08, -1.077, 0.1678), (0.08886, -0.7801, 0.1469), (0.08886, -0.7801, -0.1469), (8.133e-08, -1.077, -0.1678), (0.4122, -0.9953, 0.1678), (0.2164, -0.7547, 0.1469), (0.2164, -0.7547, -0.1469), (0.4122, -0.9953, -0.1678), (0.7617, -0.7617, 0.1678), (0.6144, -0.4888, 0.1469), (0.6144, -0.4888, -0.1469), (0.7617, -0.7617, -0.1678), (0.9953, -0.4122, 0.1678), (0.6867, -0.3806, 0.1469), (0.6867, -0.3806, -0.1469), (0.9953, -0.4122, -0.1678), (0.2108, -0.02438, 0.1469), (0.2108, -0.02438, -0.1469), (0.1663, 0.1318, 0.1469), (0.1663, 0.1318, -0.1469), (0.02438, 0.2108, 0.1469), (0.02438, 0.2108, -0.1469), (-0.1318, 0.1663, 0.1469), (-0.1318, 0.1663, -0.1469), (0.1854, 0.1032, 0.1469), (-0.1663, -0.1318, 0.1469), (-0.1663, -0.1318, -0.1469), (-0.2108, 0.02438, 0.1469), (-0.1854, -0.1032, 0.1469), (-0.02438, -0.2108, 0.1469), (-0.02438, -0.2108, -0.1469), (-0.1032, 0.1854, -0.1469), (0.1318, -0.1663, 0.1469), (0.1318, -0.1663, -0.1469), (0.1032, -0.1854, -0.1469), (0.1032, -0.1854, 0.1469), (0.05813, 0.2041, 0.1469), (-0.05813, -0.2041, 0.1469), (-0.2041, 0.05813, -0.1469), (0.2041, -0.05813, -0.1469), (-0.2108, 0.02438, -0.1469), (0.1854, 0.1032, -0.1469), (0.05813, 0.2041, -0.1469), (-0.1032, 0.1854, 0.1469), (-0.2041, 0.05813, 0.1469), (-0.05813, -0.2041, -0.1469), (-0.1854, -0.1032, -0.1469), (0.2041, -0.05813, 0.1469), (-0.3784, -0.682, 0.2191), (0.08863, -0.7749, 0.2191), (0.9907, 0.4102, 0.24), (0.7499, 0.2147, 0.2191), (0.7499, 0.2147, -0.2191), (0.9907, 0.4102, -0.24), (0.4105, 0.9906, 0.24), (0.3784, 0.682, 0.2191), (0.3784, 0.682, -0.2191), (0.4105, 0.9906, -0.24), (-0.4102, 0.9907, 0.24), (-0.2147, 0.7499, 0.2191), (-0.2147, 0.7499, -0.2191), (-0.4102, 0.9907, -0.24), (-0.9906, 0.4105, 0.24), (-0.682, 0.3784, 0.2191), (-0.682, 0.3784, -0.2191), (-0.9906, 0.4105, -0.24), (-0.0001532, 1.072, 0.24), (-0.9907, -0.4102, 0.24), (-0.7499, -0.2147, 0.2191), (-0.7499, -0.2147, -0.2191), (-0.9907, -0.4102, -0.24), (0.7749, 0.08863, 0.2191), (-0.7749, -0.08863, -0.2191), (-0.4105, -0.9906, 0.24), (-0.3784, -0.682, -0.2191), (-0.4105, -0.9906, -0.24), (-0.7749, -0.08863, 0.2191), (0.4102, -0.9907, 0.24), (0.2147, -0.7499, 0.2191), (-0.08863, 0.7749, -0.2191), (0.9906, -0.4105, 0.24), (0.682, -0.3784, 0.2191), (1.072, 0.0001533, -0.24), (0.08863, -0.7749, -0.2191), (0.2147, -0.7499, -0.2191), (-1.072, -0.0001532, -0.24), (-0.0001532, 1.072, -0.24), (0.7581, 0.7583, 0.24), (-0.7581, -0.7583, 0.24), (-0.6106, 0.4853, 0.2191), (0.4853, 0.6106, -0.2191), (0.6106, -0.4853, 0.2191), (1.072, 0.0001533, 0.24), (-0.4853, -0.6106, -0.2191), (-0.7583, 0.7581, -0.24), (0.0001534, -1.072, -0.24), (0.4102, -0.9907, -0.24), (0.7583, -0.7581, -0.24), (0.7749, 0.08863, -0.2191), (0.682, -0.3784, -0.2191), (-0.7583, 0.7581, 0.24), (0.4853, 0.6106, 0.2191), (0.7583, -0.7581, 0.24), (0.6106, -0.4853, -0.2191), (-0.4853, -0.6106, 0.2191), (-0.6106, 0.4853, -0.2191), (0.7581, 0.7583, -0.24), (-0.7581, -0.7583, -0.24), (0.0001534, -1.072, 0.24), (-0.08863, 0.7749, 0.2191), (-1.072, -0.0001532, 0.24), (0.9906, -0.4105, -0.24), (0.2108, -0.02438, 0.2193), (0.1854, 0.1032, 0.2193), (-0.2108, 0.02438, 0.2193), (-0.1854, -0.1032, 0.2193), (0.02438, 0.2108, -0.2193), (-0.1032, 0.1854, -0.2193), (-0.02438, -0.2108, -0.2193), (0.1032, -0.1854, -0.2193), (-0.02438, -0.2108, 0.2193), (0.1032, -0.1854, 0.2193), (0.1663, 0.1318, 0.2193), (0.05813, 0.2041, 0.2193), (-0.1663, -0.1318, 0.2193), (-0.05813, -0.2041, 0.2193), (-0.1318, 0.1663, -0.2193), (-0.2041, 0.05813, -0.2193), (0.1318, -0.1663, -0.2193), (0.2041, -0.05813, -0.2193), (0.02438, 0.2108, 0.2193), (-0.1032, 0.1854, 0.2193), (0.2108, -0.02438, -0.2193), (0.1854, 0.1032, -0.2193), (-0.2108, 0.02438, -0.2193), (-0.1854, -0.1032, -0.2193), (-0.1318, 0.1663, 0.2193), (-0.2041, 0.05813, 0.2193), (0.1663, 0.1318, -0.2193), (0.05813, 0.2041, -0.2193), (0.1318, -0.1663, 0.2193), (0.2041, -0.05813, 0.2193), (-0.1663, -0.1318, -0.2193), (-0.05813, -0.2041, -0.2193)], [], [(11, 15, 12, 8), (48, 52, 125, 156), (33, 37, 76, 75), (64, 72, 161, 160), (15, 19, 16, 12), (37, 33, 124, 116), (5, 9, 10, 6), (80, 95, 189, 188), (19, 23, 20, 16), (52, 56, 150, 125), (26, 25, 70, 71), (49, 45, 96, 97), (23, 27, 24, 20), (90, 67, 186, 187), (13, 17, 18, 14), (56, 60, 128, 150), (27, 31, 28, 24), (9, 5, 99, 149), (29, 30, 86, 92), (70, 92, 185, 184), (31, 35, 32, 28), (13, 9, 149, 103), (21, 25, 26, 22), (30, 34, 120, 112), (35, 39, 36, 32), (24, 28, 110, 148), (57, 61, 95, 80), (71, 79, 165, 174), (39, 43, 40, 36), (20, 24, 148, 106), (29, 33, 34, 30), (62, 2, 146, 147), (51, 55, 52, 48), (91, 70, 184, 179), (53, 54, 82, 83), (94, 88, 182, 183), (47, 51, 48, 44), (59, 55, 144, 145), (37, 41, 42, 38), (14, 18, 127, 104), (7, 11, 8, 4), (88, 86, 175, 182), (14, 10, 67, 90), (55, 51, 143, 144), (55, 59, 56, 52), (17, 13, 103, 157), (45, 49, 50, 46), (5, 1, 119, 99), (59, 63, 60, 56), (51, 47, 123, 143), (6, 2, 65, 89), (92, 75, 162, 185), (63, 3, 0, 60), (23, 19, 134, 109), (53, 57, 58, 54), (28, 32, 158, 110), (43, 47, 44, 40), (89, 65, 180, 181), (5, 6, 89, 72), (27, 23, 109, 142), (74, 94, 183, 190), (61, 1, 2, 62), (63, 59, 145, 159), (3, 7, 4, 0), (46, 42, 74, 93), (41, 45, 85, 73), (2, 1, 64, 65), (50, 49, 77, 78), (30, 26, 71, 86), (38, 34, 88, 94), (13, 14, 90, 84), (61, 62, 87, 95), (22, 18, 69, 79), (62, 58, 81, 87), (58, 57, 80, 81), (34, 33, 75, 88), (10, 9, 66, 67), (37, 38, 94, 76), (17, 21, 91, 68), (1, 5, 72, 64), (21, 22, 79, 91), (54, 50, 78, 82), (45, 46, 93, 85), (42, 41, 73, 74), (18, 17, 68, 69), (49, 53, 83, 77), (25, 29, 92, 70), (9, 13, 84, 66), (69, 68, 84, 90), (67, 66, 72, 89), (65, 64, 95, 87), (81, 80, 83, 82), (78, 77, 85, 93), (74, 73, 76, 94), (88, 75, 92, 86), (71, 70, 91, 79), (38, 42, 141, 117), (76, 73, 172, 163), (140, 98, 99, 119), (146, 100, 101, 130), (98, 135, 149, 99), (100, 138, 154, 101), (135, 102, 103, 149), (138, 104, 105, 154), (102, 114, 157, 103), (104, 127, 134, 105), (114, 106, 107, 157), (127, 108, 109, 134), (106, 148, 137, 107), (108, 153, 142, 109), (148, 110, 111, 137), (153, 112, 113, 142), (110, 158, 124, 111), (112, 120, 133, 113), (158, 115, 116, 124), (120, 117, 118, 133), (115, 136, 152, 116), (117, 141, 155, 118), (136, 121, 96, 152), (141, 122, 123, 155), (121, 156, 97, 96), (122, 131, 143, 123), (156, 125, 126, 97), (131, 132, 144, 143), (125, 150, 139, 126), (132, 151, 145, 144), (150, 128, 129, 139), (151, 147, 159, 145), (128, 140, 119, 129), (147, 146, 130, 159), (160, 161, 170, 171, 178, 179, 184, 185, 162, 163, 172, 173, 168, 169, 188, 189), (164, 187, 186, 181, 180, 177, 176, 167, 166, 191, 190, 183, 182, 175, 174, 165), (45, 41, 152, 96), (93, 74, 190, 191), (35, 31, 113, 133), (0, 4, 98, 140), (26, 30, 112, 153), (75, 76, 163, 162), (15, 11, 154, 105), (18, 22, 108, 127), (41, 37, 116, 152), (58, 62, 147, 151), (79, 69, 164, 165), (22, 26, 153, 108), (32, 36, 115, 158), (11, 7, 101, 154), (47, 43, 155, 123), (82, 78, 166, 167), (54, 58, 151, 132), (12, 16, 114, 102), (7, 3, 130, 101), (77, 83, 169, 168), (1, 61, 129, 119), (84, 68, 178, 171), (44, 48, 156, 121), (50, 54, 132, 131), (66, 84, 171, 170), (43, 39, 118, 155), (21, 17, 157, 107), (69, 90, 187, 164), (33, 29, 111, 124), (53, 49, 97, 126), (73, 85, 173, 172), (8, 12, 102, 135), (72, 66, 170, 161), (39, 35, 133, 118), (86, 71, 174, 175), (3, 63, 159, 130), (67, 89, 181, 186), (19, 15, 105, 134), (87, 81, 176, 177), (40, 44, 121, 136), (95, 64, 160, 189), (4, 8, 135, 98), (29, 25, 137, 111), (2, 6, 100, 146), (65, 87, 177, 180), (36, 40, 136, 115), (10, 14, 104, 138), (83, 80, 188, 169), (25, 21, 107, 137), (61, 57, 139, 129), (81, 82, 167, 176), (46, 50, 131, 122), (6, 10, 138, 100), (42, 46, 122, 141), (85, 77, 168, 173), (57, 53, 126, 139), (16, 20, 106, 114), (34, 38, 117, 120), (78, 93, 191, 166), (60, 0, 140, 128), (68, 91, 179, 178), (31, 27, 142, 113)])
_uv = me_torus_002.uv_layers.new(name='UVMap')
_uv.uv.foreach_set('vector', [0.625, 0.4, 0.6875, 0.4, 0.6875, 0.8, 0.625, 0.8, 0.25, 0.8, 0.3125, 0.8, 0.3125, 0.8, 0.25, 0.8, 0.0, 1.0, 0.0625, 1.0, 0.0625, 1.0, 0.0, 1.0, 0.5, 1.0, 0.5625, 1.0, 0.5625, 1.0, 0.5, 1.0, 0.6875, 0.4, 0.75, 0.4, 0.75, 0.8, 0.6875, 0.8, 0.0625, 1.0, 0.0, 1.0, 0.0, 1.0, 0.0625, 1.0, 0.5625, 0.0, 0.625, 0.0, 0.625, 0.2, 0.5625, 0.2, 0.375, 1.0, 0.4375, 1.0, 0.4375, 1.0, 0.375, 1.0, 0.75, 0.4, 0.8125, 0.4, 0.8125, 0.8, 0.75, 0.8, 0.3125, 0.8, 0.375, 0.8, 0.375, 0.8, 0.3125, 0.8, 0.875, 0.2, 0.875, 0.0, 0.875, 0.0, 0.875, 0.2, 0.25, 0.0, 0.1875, 0.0, 0.1875, 0.0, 0.25, 0.0, 0.8125, 0.4, 0.875, 0.4, 0.875, 0.8, 0.8125, 0.8, 0.6875, 0.2, 0.625, 0.2, 0.625, 0.2, 0.6875, 0.2, 0.6875, 0.0, 0.75, 0.0, 0.75, 0.2, 0.6875, 0.2, 0.375, 0.8, 0.4375, 0.8, 0.4375, 0.8, 0.375, 0.8, 0.875, 0.4, 0.9375, 0.4, 0.9375, 0.8, 0.875, 0.8, 0.625, 0.0, 0.5625, 0.0, 0.5625, 0.0, 0.625, 0.0, 0.9375, 0.0, 0.9375, 0.2, 0.9375, 0.2, 0.9375, 0.0, 0.875, 1.0, 0.9375, 1.0, 0.9375, 1.0, 0.875, 1.0, 0.9375, 0.4, 1.0, 0.4, 1.0, 0.8, 0.9375, 0.8, 0.6875, 1.0, 0.625, 1.0, 0.625, 1.0, 0.6875, 1.0, 0.8125, 0.0, 0.875, 0.0, 0.875, 0.2, 0.8125, 0.2, 0.9375, 0.2, 1.0, 0.2, 1.0, 0.2, 0.9375, 0.2, 0.0, 0.4, 0.0625, 0.4, 0.0625, 0.8, 0.0, 0.8, 0.875, 0.8, 0.9375, 0.8, 0.9375, 0.8, 0.875, 0.8, 0.375, 1.0, 0.4375, 1.0, 0.4375, 1.0, 0.375, 1.0, 0.875, 0.2, 0.8125, 0.2, 0.8125, 0.2, 0.875, 0.2, 0.0625, 0.4, 0.125, 0.4, 0.125, 0.8, 0.0625, 0.8, 0.8125, 0.8, 0.875, 0.8, 0.875, 0.8, 0.8125, 0.8, 0.9375, 0.0, 1.0, 0.0, 1.0, 0.2, 0.9375, 0.2, 0.4375, 0.2, 0.5, 0.2, 0.5, 0.2, 0.4375, 0.2, 0.25, 0.4, 0.3125, 0.4, 0.3125, 0.8, 0.25, 0.8, 0.8125, 0.0, 0.875, 0.0, 0.875, 0.0, 0.8125, 0.0, 0.3125, 0.0, 0.3125, 0.2, 0.3125, 0.2, 0.3125, 0.0, 0.0625, 0.2, 0.0, 0.2, 0.0, 0.2, 0.0625, 0.2, 0.1875, 0.4, 0.25, 0.4, 0.25, 0.8, 0.1875, 0.8, 0.375, 0.4, 0.3125, 0.4, 0.3125, 0.4, 0.375, 0.4, 0.0625, 0.0, 0.125, 0.0, 0.125, 0.2, 0.0625, 0.2, 0.6875, 0.2, 0.75, 0.2, 0.75, 0.2, 0.6875, 0.2, 0.5625, 0.4, 0.625, 0.4, 0.625, 0.8, 0.5625, 0.8, 1.0, 0.2, 0.9375, 0.2, 0.9375, 0.2, 1.0, 0.2, 0.6875, 0.2, 0.625, 0.2, 0.625, 0.2, 0.6875, 0.2, 0.3125, 0.4, 0.25, 0.4, 0.25, 0.4, 0.3125, 0.4, 0.3125, 0.4, 0.375, 0.4, 0.375, 0.8, 0.3125, 0.8, 0.75, 0.0, 0.6875, 0.0, 0.6875, 0.0, 0.75, 0.0, 0.1875, 0.0, 0.25, 0.0, 0.25, 0.2, 0.1875, 0.2, 0.5625, 1.0, 0.5, 1.0, 0.5, 1.0, 0.5625, 1.0, 0.375, 0.4, 0.4375, 0.4, 0.4375, 0.8, 0.375, 0.8, 0.25, 0.4, 0.1875, 0.4, 0.1875, 0.4, 0.25, 0.4, 0.5625, 0.2, 0.5, 0.2, 0.5, 0.2, 0.5625, 0.2, 0.9375, 0.0, 1.0, 0.0, 1.0, 0.0, 0.9375, 0.0, 0.4375, 0.4, 0.5, 0.4, 0.5, 0.8, 0.4375, 0.8, 0.8125, 0.4, 0.75, 0.4, 0.75, 0.4, 0.8125, 0.4, 0.3125, 0.0, 0.375, 0.0, 0.375, 0.2, 0.3125, 0.2, 0.9375, 0.8, 1.0, 0.8, 1.0, 0.8, 0.9375, 0.8, 0.125, 0.4, 0.1875, 0.4, 0.1875, 0.8, 0.125, 0.8, 0.5625, 0.2, 0.5, 0.2, 0.5, 0.2, 0.5625, 0.2, 0.5625, 0.0, 0.5625, 0.2, 0.5625, 0.2, 0.5625, 0.0, 0.875, 0.4, 0.8125, 0.4, 0.8125, 0.4, 0.875, 0.4, 0.125, 0.2, 0.0625, 0.2, 0.0625, 0.2, 0.125, 0.2, 0.4375, 0.0, 0.5, 0.0, 0.5, 0.2, 0.4375, 0.2, 0.4375, 0.4, 0.375, 0.4, 0.375, 0.4, 0.4375, 0.4, 0.5, 0.4, 0.5625, 0.4, 0.5625, 0.8, 0.5, 0.8, 0.1875, 0.2, 0.125, 0.2, 0.125, 0.2, 0.1875, 0.2, 0.125, 1.0, 0.1875, 1.0, 0.1875, 1.0, 0.125, 1.0, 0.5, 0.2, 0.5, 0.0, 0.5, 0.0, 0.5, 0.2, 0.25, 0.2, 0.25, 0.0, 0.25, 0.0, 0.25, 0.2, 0.9375, 0.2, 0.875, 0.2, 0.875, 0.2, 0.9375, 0.2, 0.0625, 0.2, 0.0, 0.2, 0.0, 0.2, 0.0625, 0.2, 0.6875, 0.0, 0.6875, 0.2, 0.6875, 0.2, 0.6875, 0.0, 0.4375, 0.0, 0.4375, 0.2, 0.4375, 0.2, 0.4375, 0.0, 0.8125, 0.2, 0.75, 0.2, 0.75, 0.2, 0.8125, 0.2, 0.4375, 0.2, 0.375, 0.2, 0.375, 0.2, 0.4375, 0.2, 0.375, 0.2, 0.375, 0.0, 0.375, 0.0, 0.375, 0.2, 1.0, 0.2, 1.0, 0.0, 1.0, 0.0, 1.0, 0.2, 0.625, 0.2, 0.625, 0.0, 0.625, 0.0, 0.625, 0.2, 0.0625, 0.0, 0.0625, 0.2, 0.0625, 0.2, 0.0625, 0.0, 0.75, 1.0, 0.8125, 1.0, 0.8125, 1.0, 0.75, 1.0, 0.5, 1.0, 0.5625, 1.0, 0.5625, 1.0, 0.5, 1.0, 0.8125, 0.0, 0.8125, 0.2, 0.8125, 0.2, 0.8125, 0.0, 0.3125, 0.2, 0.25, 0.2, 0.25, 0.2, 0.3125, 0.2, 0.1875, 0.0, 0.1875, 0.2, 0.1875, 0.2, 0.1875, 0.0, 0.125, 0.2, 0.125, 0.0, 0.125, 0.0, 0.125, 0.2, 0.75, 0.2, 0.75, 0.0, 0.75, 0.0, 0.75, 0.2, 0.25, 1.0, 0.3125, 1.0, 0.3125, 1.0, 0.25, 1.0, 0.875, 1.0, 0.9375, 1.0, 0.9375, 1.0, 0.875, 1.0, 0.625, 1.0, 0.6875, 1.0, 0.6875, 1.0, 0.625, 1.0, 0.75, 0.2, 0.75, 0.0, 0.6875, 0.0, 0.6875, 0.2, 0.625, 0.2, 0.625, 0.0, 0.5625, 0.0, 0.5625, 0.2, 0.5, 0.2, 0.5, 0.0, 0.4375, 0.0, 0.4375, 0.2, 0.375, 0.2, 0.375, 0.0, 0.3125, 0.0, 0.3125, 0.2, 0.25, 0.2, 0.25, 0.0, 0.1875, 0.0, 0.1875, 0.2, 0.125, 0.2, 0.125, 0.0, 0.0625, 0.0, 0.0625, 0.2, 1.0, 0.2, 1.0, 0.0, 0.9375, 0.0, 0.9375, 0.2, 0.875, 0.2, 0.875, 0.0, 0.8125, 0.0, 0.8125, 0.2, 0.0625, 0.2, 0.125, 0.2, 0.125, 0.2, 0.0625, 0.2, 0.0625, 0.0, 0.125, 0.0, 0.125, 0.0, 0.0625, 0.0, 0.5, 0.8, 0.5625, 0.8, 0.5625, 1.0, 0.5, 1.0, 0.5, 0.2, 0.5625, 0.2, 0.5625, 0.4, 0.5, 0.4, 0.5625, 0.8, 0.625, 0.8, 0.625, 1.0, 0.5625, 1.0, 0.5625, 0.2, 0.625, 0.2, 0.625, 0.4, 0.5625, 0.4, 0.625, 0.8, 0.6875, 0.8, 0.6875, 1.0, 0.625, 1.0, 0.625, 0.2, 0.6875, 0.2, 0.6875, 0.4, 0.625, 0.4, 0.6875, 0.8, 0.75, 0.8, 0.75, 1.0, 0.6875, 1.0, 0.6875, 0.2, 0.75, 0.2, 0.75, 0.4, 0.6875, 0.4, 0.75, 0.8, 0.8125, 0.8, 0.8125, 1.0, 0.75, 1.0, 0.75, 0.2, 0.8125, 0.2, 0.8125, 0.4, 0.75, 0.4, 0.8125, 0.8, 0.875, 0.8, 0.875, 1.0, 0.8125, 1.0, 0.8125, 0.2, 0.875, 0.2, 0.875, 0.4, 0.8125, 0.4, 0.875, 0.8, 0.9375, 0.8, 0.9375, 1.0, 0.875, 1.0, 0.875, 0.2, 0.9375, 0.2, 0.9375, 0.4, 0.875, 0.4, 0.9375, 0.8, 1.0, 0.8, 1.0, 1.0, 0.9375, 1.0, 0.9375, 0.2, 1.0, 0.2, 1.0, 0.4, 0.9375, 0.4, 0.0, 0.8, 0.0625, 0.8, 0.0625, 1.0, 0.0, 1.0, 0.0, 0.2, 0.0625, 0.2, 0.0625, 0.4, 0.0, 0.4, 0.0625, 0.8, 0.125, 0.8, 0.125, 1.0, 0.0625, 1.0, 0.0625, 0.2, 0.125, 0.2, 0.125, 0.4, 0.0625, 0.4, 0.125, 0.8, 0.1875, 0.8, 0.1875, 1.0, 0.125, 1.0, 0.125, 0.2, 0.1875, 0.2, 0.1875, 0.4, 0.125, 0.4, 0.1875, 0.8, 0.25, 0.8, 0.25, 1.0, 0.1875, 1.0, 0.1875, 0.2, 0.25, 0.2, 0.25, 0.4, 0.1875, 0.4, 0.25, 0.8, 0.3125, 0.8, 0.3125, 1.0, 0.25, 1.0, 0.25, 0.2, 0.3125, 0.2, 0.3125, 0.4, 0.25, 0.4, 0.3125, 0.8, 0.375, 0.8, 0.375, 1.0, 0.3125, 1.0, 0.3125, 0.2, 0.375, 0.2, 0.375, 0.4, 0.3125, 0.4, 0.375, 0.8, 0.4375, 0.8, 0.4375, 1.0, 0.375, 1.0, 0.375, 0.2, 0.4375, 0.2, 0.4375, 0.4, 0.375, 0.4, 0.4375, 0.8, 0.5, 0.8, 0.5, 1.0, 0.4375, 1.0, 0.4375, 0.2, 0.5, 0.2, 0.5, 0.4, 0.4375, 0.4, 0.5, 0.0, 0.5625, 0.0, 0.625, 1.0, 0.6875, 0.0, 0.75, 1.0, 0.8125, 0.0, 0.875, 1.0, 0.9375, 0.0, 0.0, 1.0, 0.0625, 0.0, 0.125, 1.0, 0.1875, 0.0, 0.25, 1.0, 0.3125, 0.0, 0.375, 1.0, 0.4375, 0.0, 0.75, 0.2, 0.6875, 0.2, 0.625, 0.2, 0.5625, 0.2, 0.5, 0.2, 0.4375, 0.2, 0.375, 0.2, 0.3125, 0.2, 0.25, 0.2, 0.1875, 0.2, 0.125, 0.2, 0.0625, 0.2, 0.0, 0.2, 0.9375, 0.2, 0.875, 0.2, 0.8125, 0.2, 0.1875, 1.0, 0.125, 1.0, 0.125, 1.0, 0.1875, 1.0, 0.1875, 0.2, 0.125, 0.2, 0.125, 0.2, 0.1875, 0.2, 1.0, 0.4, 0.9375, 0.4, 0.9375, 0.4, 1.0, 0.4, 0.5, 0.8, 0.5625, 0.8, 0.5625, 0.8, 0.5, 0.8, 0.875, 0.2, 0.9375, 0.2, 0.9375, 0.2, 0.875, 0.2, 0.0, 1.0, 0.0625, 1.0, 0.0625, 1.0, 0.0, 1.0, 0.6875, 0.4, 0.625, 0.4, 0.625, 0.4, 0.6875, 0.4, 0.75, 0.2, 0.8125, 0.2, 0.8125, 0.2, 0.75, 0.2, 0.125, 0.0, 0.0625, 0.0, 0.0625, 0.0, 0.125, 0.0, 0.375, 0.2, 0.4375, 0.2, 0.4375, 0.2, 0.375, 0.2, 0.8125, 0.2, 0.75, 0.2, 0.75, 0.2, 0.8125, 0.2, 0.8125, 0.2, 0.875, 0.2, 0.875, 0.2, 0.8125, 0.2, 0.0, 0.8, 0.0625, 0.8, 0.0625, 0.8, 0.0, 0.8, 0.625, 0.4, 0.5625, 0.4, 0.5625, 0.4, 0.625, 0.4, 0.1875, 0.4, 0.125, 0.4, 0.125, 0.4, 0.1875, 0.4, 0.3125, 0.2, 0.25, 0.2, 0.25, 0.2, 0.3125, 0.2, 0.3125, 0.2, 0.375, 0.2, 0.375, 0.2, 0.3125, 0.2, 0.6875, 0.8, 0.75, 0.8, 0.75, 0.8, 0.6875, 0.8, 0.5625, 0.4, 0.5, 0.4, 0.5, 0.4, 0.5625, 0.4, 0.25, 1.0, 0.3125, 1.0, 0.3125, 1.0, 0.25, 1.0, 0.5, 0.0, 0.4375, 0.0, 0.4375, 0.0, 0.5, 0.0, 0.6875, 0.0, 0.75, 0.0, 0.75, 0.0, 0.6875, 0.0, 0.1875, 0.8, 0.25, 0.8, 0.25, 0.8, 0.1875, 0.8, 0.25, 0.2, 0.3125, 0.2, 0.3125, 0.2, 0.25, 0.2, 0.625, 1.0, 0.6875, 1.0, 0.6875, 1.0, 0.625, 1.0, 0.125, 0.4, 0.0625, 0.4, 0.0625, 0.4, 0.125, 0.4, 0.8125, 1.0, 0.75, 1.0, 0.75, 1.0, 0.8125, 1.0, 0.75, 0.2, 0.6875, 0.2, 0.6875, 0.2, 0.75, 0.2, 1.0, 0.0, 0.9375, 0.0, 0.9375, 0.0, 1.0, 0.0, 0.3125, 1.0, 0.25, 1.0, 0.25, 1.0, 0.3125, 1.0, 0.125, 1.0, 0.1875, 1.0, 0.1875, 1.0, 0.125, 1.0, 0.625, 0.8, 0.6875, 0.8, 0.6875, 0.8, 0.625, 0.8, 0.5625, 0.0, 0.625, 0.0, 0.625, 0.0, 0.5625, 0.0, 0.0625, 0.4, 0.0, 0.4, 0.0, 0.4, 0.0625, 0.4, 0.9375, 0.2, 0.875, 0.2, 0.875, 0.2, 0.9375, 0.2, 0.5, 0.4, 0.4375, 0.4, 0.4375, 0.4, 0.5, 0.4, 0.625, 0.2, 0.5625, 0.2, 0.5625, 0.2, 0.625, 0.2, 0.75, 0.4, 0.6875, 0.4, 0.6875, 0.4, 0.75, 0.4, 0.4375, 0.2, 0.375, 0.2, 0.375, 0.2, 0.4375, 0.2, 0.125, 0.8, 0.1875, 0.8, 0.1875, 0.8, 0.125, 0.8, 0.4375, 0.0, 0.5, 0.0, 0.5, 0.0, 0.4375, 0.0, 0.5625, 0.8, 0.625, 0.8, 0.625, 0.8, 0.5625, 0.8, 0.9375, 1.0, 0.875, 1.0, 0.875, 1.0, 0.9375, 1.0, 0.5, 0.2, 0.5625, 0.2, 0.5625, 0.2, 0.5, 0.2, 0.5, 0.2, 0.4375, 0.2, 0.4375, 0.2, 0.5, 0.2, 0.0625, 0.8, 0.125, 0.8, 0.125, 0.8, 0.0625, 0.8, 0.625, 0.2, 0.6875, 0.2, 0.6875, 0.2, 0.625, 0.2, 0.3125, 0.0, 0.375, 0.0, 0.375, 0.0, 0.3125, 0.0, 0.875, 0.0, 0.8125, 0.0, 0.8125, 0.0, 0.875, 0.0, 0.4375, 1.0, 0.375, 1.0, 0.375, 1.0, 0.4375, 1.0, 0.375, 0.2, 0.3125, 0.2, 0.3125, 0.2, 0.375, 0.2, 0.1875, 0.2, 0.25, 0.2, 0.25, 0.2, 0.1875, 0.2, 0.5625, 0.2, 0.625, 0.2, 0.625, 0.2, 0.5625, 0.2, 0.125, 0.2, 0.1875, 0.2, 0.1875, 0.2, 0.125, 0.2, 0.1875, 0.0, 0.25, 0.0, 0.25, 0.0, 0.1875, 0.0, 0.375, 0.0, 0.3125, 0.0, 0.3125, 0.0, 0.375, 0.0, 0.75, 0.8, 0.8125, 0.8, 0.8125, 0.8, 0.75, 0.8, 0.0, 0.2, 0.0625, 0.2, 0.0625, 0.2, 0.0, 0.2, 0.25, 0.2, 0.1875, 0.2, 0.1875, 0.2, 0.25, 0.2, 0.4375, 0.8, 0.5, 0.8, 0.5, 0.8, 0.4375, 0.8, 0.75, 1.0, 0.8125, 1.0, 0.8125, 1.0, 0.75, 1.0, 0.9375, 0.4, 0.875, 0.4, 0.875, 0.4, 0.9375, 0.4])
me_torus_002.materials.append(mat_x)
me_torus_002.use_remesh_fix_poles = True
me_torus_002.use_remesh_preserve_attributes = False
me_torus_002.update()
me_torus_003 = bpy.data.meshes.new('Torus.003')
me_torus_003.from_pydata([(1.077, 0.0, 0.1678), (0.7801, 0.08886, 0.1469), (0.7801, 0.08886, -0.1469), (1.077, 0.0, -0.1678), (0.9953, 0.4122, 0.1678), (0.7547, 0.2164, 0.1469), (0.7547, 0.2164, -0.1469), (0.9953, 0.4122, -0.1678), (0.7617, 0.7617, 0.1678), (0.4888, 0.6144, 0.1469), (0.4888, 0.6144, -0.1469), (0.7617, 0.7617, -0.1678), (0.4122, 0.9953, 0.1678), (0.3806, 0.6867, 0.1469), (0.3806, 0.6867, -0.1469), (0.4122, 0.9953, -0.1678), (8.133e-08, 1.077, 0.1678), (-0.08886, 0.7801, 0.1469), (-0.08886, 0.7801, -0.1469), (8.133e-08, 1.077, -0.1678), (-0.4122, 0.9953, 0.1678), (-0.2164, 0.7547, 0.1469), (-0.2164, 0.7547, -0.1469), (-0.4122, 0.9953, -0.1678), (-0.7617, 0.7617, 0.1678), (-0.6144, 0.4888, 0.1469), (-0.6144, 0.4888, -0.1469), (-0.7617, 0.7617, -0.1678), (-0.9953, 0.4122, 0.1678), (-0.6867, 0.3806, 0.1469), (-0.6867, 0.3806, -0.1469), (-0.9953, 0.4122, -0.1678), (-1.077, 9.418e-08, 0.1678), (-0.7801, -0.08886, 0.1469), (-0.7801, -0.08886, -0.1469), (-1.077, 9.418e-08, -0.1678), (-0.9953, -0.4122, 0.1678), (-0.7547, -0.2164, 0.1469), (-0.7547, -0.2164, -0.1469), (-0.9953, -0.4122, -0.1678), (-0.7617, -0.7617, 0.1678), (-0.4888, -0.6144, 0.1469), (-0.4888, -0.6144, -0.1469), (-0.7617, -0.7617, -0.1678), (-0.4122, -0.9953, 0.1678), (-0.3806, -0.6867, 0.1469), (-0.3806, -0.6867, -0.1469), (-0.4122, -0.9953, -0.1678), (8.133e-08, -1.077, 0.1678), (0.08886, -0.7801, 0.1469), (0.08886, -0.7801, -0.1469), (8.133e-08, -1.077, -0.1678), (0.4122, -0.9953, 0.1678), (0.2164, -0.7547, 0.1469), (0.2164, -0.7547, -0.1469), (0.4122, -0.9953, -0.1678), (0.7617, -0.7617, 0.1678), (0.6144, -0.4888, 0.1469), (0.6144, -0.4888, -0.1469), (0.7617, -0.7617, -0.1678), (0.9953, -0.4122, 0.1678), (0.6867, -0.3806, 0.1469), (0.6867, -0.3806, -0.1469), (0.9953, -0.4122, -0.1678), (0.2108, -0.02438, 0.1469), (0.2108, -0.02438, -0.1469), (0.1663, 0.1318, 0.1469), (0.1663, 0.1318, -0.1469), (0.02438, 0.2108, 0.1469), (0.02438, 0.2108, -0.1469), (-0.1318, 0.1663, 0.1469), (-0.1318, 0.1663, -0.1469), (0.1854, 0.1032, 0.1469), (-0.1663, -0.1318, 0.1469), (-0.1663, -0.1318, -0.1469), (-0.2108, 0.02438, 0.1469), (-0.1854, -0.1032, 0.1469), (-0.02438, -0.2108, 0.1469), (-0.02438, -0.2108, -0.1469), (-0.1032, 0.1854, -0.1469), (0.1318, -0.1663, 0.1469), (0.1318, -0.1663, -0.1469), (0.1032, -0.1854, -0.1469), (0.1032, -0.1854, 0.1469), (0.05813, 0.2041, 0.1469), (-0.05813, -0.2041, 0.1469), (-0.2041, 0.05813, -0.1469), (0.2041, -0.05813, -0.1469), (-0.2108, 0.02438, -0.1469), (0.1854, 0.1032, -0.1469), (0.05813, 0.2041, -0.1469), (-0.1032, 0.1854, 0.1469), (-0.2041, 0.05813, 0.1469), (-0.05813, -0.2041, -0.1469), (-0.1854, -0.1032, -0.1469), (0.2041, -0.05813, 0.1469), (-0.3784, -0.682, 0.2191), (0.08863, -0.7749, 0.2191), (0.9907, 0.4102, 0.24), (0.7499, 0.2147, 0.2191), (0.7499, 0.2147, -0.2191), (0.9907, 0.4102, -0.24), (0.4105, 0.9906, 0.24), (0.3784, 0.682, 0.2191), (0.3784, 0.682, -0.2191), (0.4105, 0.9906, -0.24), (-0.4102, 0.9907, 0.24), (-0.2147, 0.7499, 0.2191), (-0.2147, 0.7499, -0.2191), (-0.4102, 0.9907, -0.24), (-0.9906, 0.4105, 0.24), (-0.682, 0.3784, 0.2191), (-0.682, 0.3784, -0.2191), (-0.9906, 0.4105, -0.24), (-0.0001532, 1.072, 0.24), (-0.9907, -0.4102, 0.24), (-0.7499, -0.2147, 0.2191), (-0.7499, -0.2147, -0.2191), (-0.9907, -0.4102, -0.24), (0.7749, 0.08863, 0.2191), (-0.7749, -0.08863, -0.2191), (-0.4105, -0.9906, 0.24), (-0.3784, -0.682, -0.2191), (-0.4105, -0.9906, -0.24), (-0.7749, -0.08863, 0.2191), (0.4102, -0.9907, 0.24), (0.2147, -0.7499, 0.2191), (-0.08863, 0.7749, -0.2191), (0.9906, -0.4105, 0.24), (0.682, -0.3784, 0.2191), (1.072, 0.0001533, -0.24), (0.08863, -0.7749, -0.2191), (0.2147, -0.7499, -0.2191), (-1.072, -0.0001532, -0.24), (-0.0001532, 1.072, -0.24), (0.7581, 0.7583, 0.24), (-0.7581, -0.7583, 0.24), (-0.6106, 0.4853, 0.2191), (0.4853, 0.6106, -0.2191), (0.6106, -0.4853, 0.2191), (1.072, 0.0001533, 0.24), (-0.4853, -0.6106, -0.2191), (-0.7583, 0.7581, -0.24), (0.0001534, -1.072, -0.24), (0.4102, -0.9907, -0.24), (0.7583, -0.7581, -0.24), (0.7749, 0.08863, -0.2191), (0.682, -0.3784, -0.2191), (-0.7583, 0.7581, 0.24), (0.4853, 0.6106, 0.2191), (0.7583, -0.7581, 0.24), (0.6106, -0.4853, -0.2191), (-0.4853, -0.6106, 0.2191), (-0.6106, 0.4853, -0.2191), (0.7581, 0.7583, -0.24), (-0.7581, -0.7583, -0.24), (0.0001534, -1.072, 0.24), (-0.08863, 0.7749, 0.2191), (-1.072, -0.0001532, 0.24), (0.9906, -0.4105, -0.24), (0.2108, -0.02438, 0.2193), (0.1854, 0.1032, 0.2193), (-0.2108, 0.02438, 0.2193), (-0.1854, -0.1032, 0.2193), (0.02438, 0.2108, -0.2193), (-0.1032, 0.1854, -0.2193), (-0.02438, -0.2108, -0.2193), (0.1032, -0.1854, -0.2193), (-0.02438, -0.2108, 0.2193), (0.1032, -0.1854, 0.2193), (0.1663, 0.1318, 0.2193), (0.05813, 0.2041, 0.2193), (-0.1663, -0.1318, 0.2193), (-0.05813, -0.2041, 0.2193), (-0.1318, 0.1663, -0.2193), (-0.2041, 0.05813, -0.2193), (0.1318, -0.1663, -0.2193), (0.2041, -0.05813, -0.2193), (0.02438, 0.2108, 0.2193), (-0.1032, 0.1854, 0.2193), (0.2108, -0.02438, -0.2193), (0.1854, 0.1032, -0.2193), (-0.2108, 0.02438, -0.2193), (-0.1854, -0.1032, -0.2193), (-0.1318, 0.1663, 0.2193), (-0.2041, 0.05813, 0.2193), (0.1663, 0.1318, -0.2193), (0.05813, 0.2041, -0.2193), (0.1318, -0.1663, 0.2193), (0.2041, -0.05813, 0.2193), (-0.1663, -0.1318, -0.2193), (-0.05813, -0.2041, -0.2193)], [], [(11, 15, 12, 8), (48, 52, 125, 156), (33, 37, 76, 75), (64, 72, 161, 160), (15, 19, 16, 12), (37, 33, 124, 116), (5, 9, 10, 6), (80, 95, 189, 188), (19, 23, 20, 16), (52, 56, 150, 125), (26, 25, 70, 71), (49, 45, 96, 97), (23, 27, 24, 20), (90, 67, 186, 187), (13, 17, 18, 14), (56, 60, 128, 150), (27, 31, 28, 24), (9, 5, 99, 149), (29, 30, 86, 92), (70, 92, 185, 184), (31, 35, 32, 28), (13, 9, 149, 103), (21, 25, 26, 22), (30, 34, 120, 112), (35, 39, 36, 32), (24, 28, 110, 148), (57, 61, 95, 80), (71, 79, 165, 174), (39, 43, 40, 36), (20, 24, 148, 106), (29, 33, 34, 30), (62, 2, 146, 147), (51, 55, 52, 48), (91, 70, 184, 179), (53, 54, 82, 83), (94, 88, 182, 183), (47, 51, 48, 44), (59, 55, 144, 145), (37, 41, 42, 38), (14, 18, 127, 104), (7, 11, 8, 4), (88, 86, 175, 182), (14, 10, 67, 90), (55, 51, 143, 144), (55, 59, 56, 52), (17, 13, 103, 157), (45, 49, 50, 46), (5, 1, 119, 99), (59, 63, 60, 56), (51, 47, 123, 143), (6, 2, 65, 89), (92, 75, 162, 185), (63, 3, 0, 60), (23, 19, 134, 109), (53, 57, 58, 54), (28, 32, 158, 110), (43, 47, 44, 40), (89, 65, 180, 181), (5, 6, 89, 72), (27, 23, 109, 142), (74, 94, 183, 190), (61, 1, 2, 62), (63, 59, 145, 159), (3, 7, 4, 0), (46, 42, 74, 93), (41, 45, 85, 73), (2, 1, 64, 65), (50, 49, 77, 78), (30, 26, 71, 86), (38, 34, 88, 94), (13, 14, 90, 84), (61, 62, 87, 95), (22, 18, 69, 79), (62, 58, 81, 87), (58, 57, 80, 81), (34, 33, 75, 88), (10, 9, 66, 67), (37, 38, 94, 76), (17, 21, 91, 68), (1, 5, 72, 64), (21, 22, 79, 91), (54, 50, 78, 82), (45, 46, 93, 85), (42, 41, 73, 74), (18, 17, 68, 69), (49, 53, 83, 77), (25, 29, 92, 70), (9, 13, 84, 66), (69, 68, 84, 90), (67, 66, 72, 89), (65, 64, 95, 87), (81, 80, 83, 82), (78, 77, 85, 93), (74, 73, 76, 94), (88, 75, 92, 86), (71, 70, 91, 79), (38, 42, 141, 117), (76, 73, 172, 163), (140, 98, 99, 119), (146, 100, 101, 130), (98, 135, 149, 99), (100, 138, 154, 101), (135, 102, 103, 149), (138, 104, 105, 154), (102, 114, 157, 103), (104, 127, 134, 105), (114, 106, 107, 157), (127, 108, 109, 134), (106, 148, 137, 107), (108, 153, 142, 109), (148, 110, 111, 137), (153, 112, 113, 142), (110, 158, 124, 111), (112, 120, 133, 113), (158, 115, 116, 124), (120, 117, 118, 133), (115, 136, 152, 116), (117, 141, 155, 118), (136, 121, 96, 152), (141, 122, 123, 155), (121, 156, 97, 96), (122, 131, 143, 123), (156, 125, 126, 97), (131, 132, 144, 143), (125, 150, 139, 126), (132, 151, 145, 144), (150, 128, 129, 139), (151, 147, 159, 145), (128, 140, 119, 129), (147, 146, 130, 159), (160, 161, 170, 171, 178, 179, 184, 185, 162, 163, 172, 173, 168, 169, 188, 189), (164, 187, 186, 181, 180, 177, 176, 167, 166, 191, 190, 183, 182, 175, 174, 165), (45, 41, 152, 96), (93, 74, 190, 191), (35, 31, 113, 133), (0, 4, 98, 140), (26, 30, 112, 153), (75, 76, 163, 162), (15, 11, 154, 105), (18, 22, 108, 127), (41, 37, 116, 152), (58, 62, 147, 151), (79, 69, 164, 165), (22, 26, 153, 108), (32, 36, 115, 158), (11, 7, 101, 154), (47, 43, 155, 123), (82, 78, 166, 167), (54, 58, 151, 132), (12, 16, 114, 102), (7, 3, 130, 101), (77, 83, 169, 168), (1, 61, 129, 119), (84, 68, 178, 171), (44, 48, 156, 121), (50, 54, 132, 131), (66, 84, 171, 170), (43, 39, 118, 155), (21, 17, 157, 107), (69, 90, 187, 164), (33, 29, 111, 124), (53, 49, 97, 126), (73, 85, 173, 172), (8, 12, 102, 135), (72, 66, 170, 161), (39, 35, 133, 118), (86, 71, 174, 175), (3, 63, 159, 130), (67, 89, 181, 186), (19, 15, 105, 134), (87, 81, 176, 177), (40, 44, 121, 136), (95, 64, 160, 189), (4, 8, 135, 98), (29, 25, 137, 111), (2, 6, 100, 146), (65, 87, 177, 180), (36, 40, 136, 115), (10, 14, 104, 138), (83, 80, 188, 169), (25, 21, 107, 137), (61, 57, 139, 129), (81, 82, 167, 176), (46, 50, 131, 122), (6, 10, 138, 100), (42, 46, 122, 141), (85, 77, 168, 173), (57, 53, 126, 139), (16, 20, 106, 114), (34, 38, 117, 120), (78, 93, 191, 166), (60, 0, 140, 128), (68, 91, 179, 178), (31, 27, 142, 113)])
_uv = me_torus_003.uv_layers.new(name='UVMap')
_uv.uv.foreach_set('vector', [0.625, 0.4, 0.6875, 0.4, 0.6875, 0.8, 0.625, 0.8, 0.25, 0.8, 0.3125, 0.8, 0.3125, 0.8, 0.25, 0.8, 0.0, 1.0, 0.0625, 1.0, 0.0625, 1.0, 0.0, 1.0, 0.5, 1.0, 0.5625, 1.0, 0.5625, 1.0, 0.5, 1.0, 0.6875, 0.4, 0.75, 0.4, 0.75, 0.8, 0.6875, 0.8, 0.0625, 1.0, 0.0, 1.0, 0.0, 1.0, 0.0625, 1.0, 0.5625, 0.0, 0.625, 0.0, 0.625, 0.2, 0.5625, 0.2, 0.375, 1.0, 0.4375, 1.0, 0.4375, 1.0, 0.375, 1.0, 0.75, 0.4, 0.8125, 0.4, 0.8125, 0.8, 0.75, 0.8, 0.3125, 0.8, 0.375, 0.8, 0.375, 0.8, 0.3125, 0.8, 0.875, 0.2, 0.875, 0.0, 0.875, 0.0, 0.875, 0.2, 0.25, 0.0, 0.1875, 0.0, 0.1875, 0.0, 0.25, 0.0, 0.8125, 0.4, 0.875, 0.4, 0.875, 0.8, 0.8125, 0.8, 0.6875, 0.2, 0.625, 0.2, 0.625, 0.2, 0.6875, 0.2, 0.6875, 0.0, 0.75, 0.0, 0.75, 0.2, 0.6875, 0.2, 0.375, 0.8, 0.4375, 0.8, 0.4375, 0.8, 0.375, 0.8, 0.875, 0.4, 0.9375, 0.4, 0.9375, 0.8, 0.875, 0.8, 0.625, 0.0, 0.5625, 0.0, 0.5625, 0.0, 0.625, 0.0, 0.9375, 0.0, 0.9375, 0.2, 0.9375, 0.2, 0.9375, 0.0, 0.875, 1.0, 0.9375, 1.0, 0.9375, 1.0, 0.875, 1.0, 0.9375, 0.4, 1.0, 0.4, 1.0, 0.8, 0.9375, 0.8, 0.6875, 1.0, 0.625, 1.0, 0.625, 1.0, 0.6875, 1.0, 0.8125, 0.0, 0.875, 0.0, 0.875, 0.2, 0.8125, 0.2, 0.9375, 0.2, 1.0, 0.2, 1.0, 0.2, 0.9375, 0.2, 0.0, 0.4, 0.0625, 0.4, 0.0625, 0.8, 0.0, 0.8, 0.875, 0.8, 0.9375, 0.8, 0.9375, 0.8, 0.875, 0.8, 0.375, 1.0, 0.4375, 1.0, 0.4375, 1.0, 0.375, 1.0, 0.875, 0.2, 0.8125, 0.2, 0.8125, 0.2, 0.875, 0.2, 0.0625, 0.4, 0.125, 0.4, 0.125, 0.8, 0.0625, 0.8, 0.8125, 0.8, 0.875, 0.8, 0.875, 0.8, 0.8125, 0.8, 0.9375, 0.0, 1.0, 0.0, 1.0, 0.2, 0.9375, 0.2, 0.4375, 0.2, 0.5, 0.2, 0.5, 0.2, 0.4375, 0.2, 0.25, 0.4, 0.3125, 0.4, 0.3125, 0.8, 0.25, 0.8, 0.8125, 0.0, 0.875, 0.0, 0.875, 0.0, 0.8125, 0.0, 0.3125, 0.0, 0.3125, 0.2, 0.3125, 0.2, 0.3125, 0.0, 0.0625, 0.2, 0.0, 0.2, 0.0, 0.2, 0.0625, 0.2, 0.1875, 0.4, 0.25, 0.4, 0.25, 0.8, 0.1875, 0.8, 0.375, 0.4, 0.3125, 0.4, 0.3125, 0.4, 0.375, 0.4, 0.0625, 0.0, 0.125, 0.0, 0.125, 0.2, 0.0625, 0.2, 0.6875, 0.2, 0.75, 0.2, 0.75, 0.2, 0.6875, 0.2, 0.5625, 0.4, 0.625, 0.4, 0.625, 0.8, 0.5625, 0.8, 1.0, 0.2, 0.9375, 0.2, 0.9375, 0.2, 1.0, 0.2, 0.6875, 0.2, 0.625, 0.2, 0.625, 0.2, 0.6875, 0.2, 0.3125, 0.4, 0.25, 0.4, 0.25, 0.4, 0.3125, 0.4, 0.3125, 0.4, 0.375, 0.4, 0.375, 0.8, 0.3125, 0.8, 0.75, 0.0, 0.6875, 0.0, 0.6875, 0.0, 0.75, 0.0, 0.1875, 0.0, 0.25, 0.0, 0.25, 0.2, 0.1875, 0.2, 0.5625, 1.0, 0.5, 1.0, 0.5, 1.0, 0.5625, 1.0, 0.375, 0.4, 0.4375, 0.4, 0.4375, 0.8, 0.375, 0.8, 0.25, 0.4, 0.1875, 0.4, 0.1875, 0.4, 0.25, 0.4, 0.5625, 0.2, 0.5, 0.2, 0.5, 0.2, 0.5625, 0.2, 0.9375, 0.0, 1.0, 0.0, 1.0, 0.0, 0.9375, 0.0, 0.4375, 0.4, 0.5, 0.4, 0.5, 0.8, 0.4375, 0.8, 0.8125, 0.4, 0.75, 0.4, 0.75, 0.4, 0.8125, 0.4, 0.3125, 0.0, 0.375, 0.0, 0.375, 0.2, 0.3125, 0.2, 0.9375, 0.8, 1.0, 0.8, 1.0, 0.8, 0.9375, 0.8, 0.125, 0.4, 0.1875, 0.4, 0.1875, 0.8, 0.125, 0.8, 0.5625, 0.2, 0.5, 0.2, 0.5, 0.2, 0.5625, 0.2, 0.5625, 0.0, 0.5625, 0.2, 0.5625, 0.2, 0.5625, 0.0, 0.875, 0.4, 0.8125, 0.4, 0.8125, 0.4, 0.875, 0.4, 0.125, 0.2, 0.0625, 0.2, 0.0625, 0.2, 0.125, 0.2, 0.4375, 0.0, 0.5, 0.0, 0.5, 0.2, 0.4375, 0.2, 0.4375, 0.4, 0.375, 0.4, 0.375, 0.4, 0.4375, 0.4, 0.5, 0.4, 0.5625, 0.4, 0.5625, 0.8, 0.5, 0.8, 0.1875, 0.2, 0.125, 0.2, 0.125, 0.2, 0.1875, 0.2, 0.125, 1.0, 0.1875, 1.0, 0.1875, 1.0, 0.125, 1.0, 0.5, 0.2, 0.5, 0.0, 0.5, 0.0, 0.5, 0.2, 0.25, 0.2, 0.25, 0.0, 0.25, 0.0, 0.25, 0.2, 0.9375, 0.2, 0.875, 0.2, 0.875, 0.2, 0.9375, 0.2, 0.0625, 0.2, 0.0, 0.2, 0.0, 0.2, 0.0625, 0.2, 0.6875, 0.0, 0.6875, 0.2, 0.6875, 0.2, 0.6875, 0.0, 0.4375, 0.0, 0.4375, 0.2, 0.4375, 0.2, 0.4375, 0.0, 0.8125, 0.2, 0.75, 0.2, 0.75, 0.2, 0.8125, 0.2, 0.4375, 0.2, 0.375, 0.2, 0.375, 0.2, 0.4375, 0.2, 0.375, 0.2, 0.375, 0.0, 0.375, 0.0, 0.375, 0.2, 1.0, 0.2, 1.0, 0.0, 1.0, 0.0, 1.0, 0.2, 0.625, 0.2, 0.625, 0.0, 0.625, 0.0, 0.625, 0.2, 0.0625, 0.0, 0.0625, 0.2, 0.0625, 0.2, 0.0625, 0.0, 0.75, 1.0, 0.8125, 1.0, 0.8125, 1.0, 0.75, 1.0, 0.5, 1.0, 0.5625, 1.0, 0.5625, 1.0, 0.5, 1.0, 0.8125, 0.0, 0.8125, 0.2, 0.8125, 0.2, 0.8125, 0.0, 0.3125, 0.2, 0.25, 0.2, 0.25, 0.2, 0.3125, 0.2, 0.1875, 0.0, 0.1875, 0.2, 0.1875, 0.2, 0.1875, 0.0, 0.125, 0.2, 0.125, 0.0, 0.125, 0.0, 0.125, 0.2, 0.75, 0.2, 0.75, 0.0, 0.75, 0.0, 0.75, 0.2, 0.25, 1.0, 0.3125, 1.0, 0.3125, 1.0, 0.25, 1.0, 0.875, 1.0, 0.9375, 1.0, 0.9375, 1.0, 0.875, 1.0, 0.625, 1.0, 0.6875, 1.0, 0.6875, 1.0, 0.625, 1.0, 0.75, 0.2, 0.75, 0.0, 0.6875, 0.0, 0.6875, 0.2, 0.625, 0.2, 0.625, 0.0, 0.5625, 0.0, 0.5625, 0.2, 0.5, 0.2, 0.5, 0.0, 0.4375, 0.0, 0.4375, 0.2, 0.375, 0.2, 0.375, 0.0, 0.3125, 0.0, 0.3125, 0.2, 0.25, 0.2, 0.25, 0.0, 0.1875, 0.0, 0.1875, 0.2, 0.125, 0.2, 0.125, 0.0, 0.0625, 0.0, 0.0625, 0.2, 1.0, 0.2, 1.0, 0.0, 0.9375, 0.0, 0.9375, 0.2, 0.875, 0.2, 0.875, 0.0, 0.8125, 0.0, 0.8125, 0.2, 0.0625, 0.2, 0.125, 0.2, 0.125, 0.2, 0.0625, 0.2, 0.0625, 0.0, 0.125, 0.0, 0.125, 0.0, 0.0625, 0.0, 0.5, 0.8, 0.5625, 0.8, 0.5625, 1.0, 0.5, 1.0, 0.5, 0.2, 0.5625, 0.2, 0.5625, 0.4, 0.5, 0.4, 0.5625, 0.8, 0.625, 0.8, 0.625, 1.0, 0.5625, 1.0, 0.5625, 0.2, 0.625, 0.2, 0.625, 0.4, 0.5625, 0.4, 0.625, 0.8, 0.6875, 0.8, 0.6875, 1.0, 0.625, 1.0, 0.625, 0.2, 0.6875, 0.2, 0.6875, 0.4, 0.625, 0.4, 0.6875, 0.8, 0.75, 0.8, 0.75, 1.0, 0.6875, 1.0, 0.6875, 0.2, 0.75, 0.2, 0.75, 0.4, 0.6875, 0.4, 0.75, 0.8, 0.8125, 0.8, 0.8125, 1.0, 0.75, 1.0, 0.75, 0.2, 0.8125, 0.2, 0.8125, 0.4, 0.75, 0.4, 0.8125, 0.8, 0.875, 0.8, 0.875, 1.0, 0.8125, 1.0, 0.8125, 0.2, 0.875, 0.2, 0.875, 0.4, 0.8125, 0.4, 0.875, 0.8, 0.9375, 0.8, 0.9375, 1.0, 0.875, 1.0, 0.875, 0.2, 0.9375, 0.2, 0.9375, 0.4, 0.875, 0.4, 0.9375, 0.8, 1.0, 0.8, 1.0, 1.0, 0.9375, 1.0, 0.9375, 0.2, 1.0, 0.2, 1.0, 0.4, 0.9375, 0.4, 0.0, 0.8, 0.0625, 0.8, 0.0625, 1.0, 0.0, 1.0, 0.0, 0.2, 0.0625, 0.2, 0.0625, 0.4, 0.0, 0.4, 0.0625, 0.8, 0.125, 0.8, 0.125, 1.0, 0.0625, 1.0, 0.0625, 0.2, 0.125, 0.2, 0.125, 0.4, 0.0625, 0.4, 0.125, 0.8, 0.1875, 0.8, 0.1875, 1.0, 0.125, 1.0, 0.125, 0.2, 0.1875, 0.2, 0.1875, 0.4, 0.125, 0.4, 0.1875, 0.8, 0.25, 0.8, 0.25, 1.0, 0.1875, 1.0, 0.1875, 0.2, 0.25, 0.2, 0.25, 0.4, 0.1875, 0.4, 0.25, 0.8, 0.3125, 0.8, 0.3125, 1.0, 0.25, 1.0, 0.25, 0.2, 0.3125, 0.2, 0.3125, 0.4, 0.25, 0.4, 0.3125, 0.8, 0.375, 0.8, 0.375, 1.0, 0.3125, 1.0, 0.3125, 0.2, 0.375, 0.2, 0.375, 0.4, 0.3125, 0.4, 0.375, 0.8, 0.4375, 0.8, 0.4375, 1.0, 0.375, 1.0, 0.375, 0.2, 0.4375, 0.2, 0.4375, 0.4, 0.375, 0.4, 0.4375, 0.8, 0.5, 0.8, 0.5, 1.0, 0.4375, 1.0, 0.4375, 0.2, 0.5, 0.2, 0.5, 0.4, 0.4375, 0.4, 0.5, 0.0, 0.5625, 0.0, 0.625, 1.0, 0.6875, 0.0, 0.75, 1.0, 0.8125, 0.0, 0.875, 1.0, 0.9375, 0.0, 0.0, 1.0, 0.0625, 0.0, 0.125, 1.0, 0.1875, 0.0, 0.25, 1.0, 0.3125, 0.0, 0.375, 1.0, 0.4375, 0.0, 0.75, 0.2, 0.6875, 0.2, 0.625, 0.2, 0.5625, 0.2, 0.5, 0.2, 0.4375, 0.2, 0.375, 0.2, 0.3125, 0.2, 0.25, 0.2, 0.1875, 0.2, 0.125, 0.2, 0.0625, 0.2, 0.0, 0.2, 0.9375, 0.2, 0.875, 0.2, 0.8125, 0.2, 0.1875, 1.0, 0.125, 1.0, 0.125, 1.0, 0.1875, 1.0, 0.1875, 0.2, 0.125, 0.2, 0.125, 0.2, 0.1875, 0.2, 1.0, 0.4, 0.9375, 0.4, 0.9375, 0.4, 1.0, 0.4, 0.5, 0.8, 0.5625, 0.8, 0.5625, 0.8, 0.5, 0.8, 0.875, 0.2, 0.9375, 0.2, 0.9375, 0.2, 0.875, 0.2, 0.0, 1.0, 0.0625, 1.0, 0.0625, 1.0, 0.0, 1.0, 0.6875, 0.4, 0.625, 0.4, 0.625, 0.4, 0.6875, 0.4, 0.75, 0.2, 0.8125, 0.2, 0.8125, 0.2, 0.75, 0.2, 0.125, 0.0, 0.0625, 0.0, 0.0625, 0.0, 0.125, 0.0, 0.375, 0.2, 0.4375, 0.2, 0.4375, 0.2, 0.375, 0.2, 0.8125, 0.2, 0.75, 0.2, 0.75, 0.2, 0.8125, 0.2, 0.8125, 0.2, 0.875, 0.2, 0.875, 0.2, 0.8125, 0.2, 0.0, 0.8, 0.0625, 0.8, 0.0625, 0.8, 0.0, 0.8, 0.625, 0.4, 0.5625, 0.4, 0.5625, 0.4, 0.625, 0.4, 0.1875, 0.4, 0.125, 0.4, 0.125, 0.4, 0.1875, 0.4, 0.3125, 0.2, 0.25, 0.2, 0.25, 0.2, 0.3125, 0.2, 0.3125, 0.2, 0.375, 0.2, 0.375, 0.2, 0.3125, 0.2, 0.6875, 0.8, 0.75, 0.8, 0.75, 0.8, 0.6875, 0.8, 0.5625, 0.4, 0.5, 0.4, 0.5, 0.4, 0.5625, 0.4, 0.25, 1.0, 0.3125, 1.0, 0.3125, 1.0, 0.25, 1.0, 0.5, 0.0, 0.4375, 0.0, 0.4375, 0.0, 0.5, 0.0, 0.6875, 0.0, 0.75, 0.0, 0.75, 0.0, 0.6875, 0.0, 0.1875, 0.8, 0.25, 0.8, 0.25, 0.8, 0.1875, 0.8, 0.25, 0.2, 0.3125, 0.2, 0.3125, 0.2, 0.25, 0.2, 0.625, 1.0, 0.6875, 1.0, 0.6875, 1.0, 0.625, 1.0, 0.125, 0.4, 0.0625, 0.4, 0.0625, 0.4, 0.125, 0.4, 0.8125, 1.0, 0.75, 1.0, 0.75, 1.0, 0.8125, 1.0, 0.75, 0.2, 0.6875, 0.2, 0.6875, 0.2, 0.75, 0.2, 1.0, 0.0, 0.9375, 0.0, 0.9375, 0.0, 1.0, 0.0, 0.3125, 1.0, 0.25, 1.0, 0.25, 1.0, 0.3125, 1.0, 0.125, 1.0, 0.1875, 1.0, 0.1875, 1.0, 0.125, 1.0, 0.625, 0.8, 0.6875, 0.8, 0.6875, 0.8, 0.625, 0.8, 0.5625, 0.0, 0.625, 0.0, 0.625, 0.0, 0.5625, 0.0, 0.0625, 0.4, 0.0, 0.4, 0.0, 0.4, 0.0625, 0.4, 0.9375, 0.2, 0.875, 0.2, 0.875, 0.2, 0.9375, 0.2, 0.5, 0.4, 0.4375, 0.4, 0.4375, 0.4, 0.5, 0.4, 0.625, 0.2, 0.5625, 0.2, 0.5625, 0.2, 0.625, 0.2, 0.75, 0.4, 0.6875, 0.4, 0.6875, 0.4, 0.75, 0.4, 0.4375, 0.2, 0.375, 0.2, 0.375, 0.2, 0.4375, 0.2, 0.125, 0.8, 0.1875, 0.8, 0.1875, 0.8, 0.125, 0.8, 0.4375, 0.0, 0.5, 0.0, 0.5, 0.0, 0.4375, 0.0, 0.5625, 0.8, 0.625, 0.8, 0.625, 0.8, 0.5625, 0.8, 0.9375, 1.0, 0.875, 1.0, 0.875, 1.0, 0.9375, 1.0, 0.5, 0.2, 0.5625, 0.2, 0.5625, 0.2, 0.5, 0.2, 0.5, 0.2, 0.4375, 0.2, 0.4375, 0.2, 0.5, 0.2, 0.0625, 0.8, 0.125, 0.8, 0.125, 0.8, 0.0625, 0.8, 0.625, 0.2, 0.6875, 0.2, 0.6875, 0.2, 0.625, 0.2, 0.3125, 0.0, 0.375, 0.0, 0.375, 0.0, 0.3125, 0.0, 0.875, 0.0, 0.8125, 0.0, 0.8125, 0.0, 0.875, 0.0, 0.4375, 1.0, 0.375, 1.0, 0.375, 1.0, 0.4375, 1.0, 0.375, 0.2, 0.3125, 0.2, 0.3125, 0.2, 0.375, 0.2, 0.1875, 0.2, 0.25, 0.2, 0.25, 0.2, 0.1875, 0.2, 0.5625, 0.2, 0.625, 0.2, 0.625, 0.2, 0.5625, 0.2, 0.125, 0.2, 0.1875, 0.2, 0.1875, 0.2, 0.125, 0.2, 0.1875, 0.0, 0.25, 0.0, 0.25, 0.0, 0.1875, 0.0, 0.375, 0.0, 0.3125, 0.0, 0.3125, 0.0, 0.375, 0.0, 0.75, 0.8, 0.8125, 0.8, 0.8125, 0.8, 0.75, 0.8, 0.0, 0.2, 0.0625, 0.2, 0.0625, 0.2, 0.0, 0.2, 0.25, 0.2, 0.1875, 0.2, 0.1875, 0.2, 0.25, 0.2, 0.4375, 0.8, 0.5, 0.8, 0.5, 0.8, 0.4375, 0.8, 0.75, 1.0, 0.8125, 1.0, 0.8125, 1.0, 0.75, 1.0, 0.9375, 0.4, 0.875, 0.4, 0.875, 0.4, 0.9375, 0.4])
me_torus_003.materials.append(mat_x)
me_torus_003.use_remesh_fix_poles = True
me_torus_003.use_remesh_preserve_attributes = False
me_torus_003.update()

# ---- objects
ob_x = bpy.data.objects.new('доска', me_cube_001)
ob_001 = bpy.data.objects.new('доска.001', me_cube_002)
ob_002 = bpy.data.objects.new('доска.002', me_cube_003)
ob_003 = bpy.data.objects.new('доска.003', me_cube_004)
ob_004 = bpy.data.objects.new('доска.004', me_cube_005)
ob_005 = bpy.data.objects.new('доска.005', me_cube_006)
ob_006 = bpy.data.objects.new('доска.006', me_cube_007)
ob_007 = bpy.data.objects.new('доска.007', me_cube_008)
ob_torus_002 = bpy.data.objects.new('Torus.002', me_torus_002)
ob_torus_001 = bpy.data.objects.new('Torus.001', me_torus_003)

# ---- transforms, parenting, visibility, modifiers, constraints
ob_x.location = (-0.1004, 0.0, 0.0)
ob_x.scale = (-0.03667, -0.9489, -0.05189)
ob_001.location = (-0.4429, -0.8386, 0.05179)
ob_001.rotation_euler = (0.0, -0.0, -1.571)
ob_001.scale = (-0.02878, -0.4214, -0.05189)
ob_002.location = (-0.4429, 0.8654, 0.05179)
ob_002.rotation_euler = (0.0, -0.0, -1.571)
ob_002.scale = (-0.02878, -0.4214, -0.05189)
ob_003.location = (-0.02614, -0.004277, 0.01707)
ob_003.rotation_euler = (0.0, -0.0, -3.142)
ob_003.scale = (-0.02169, -0.9691, -0.05189)
ob_004.location = (-0.8587, -0.004277, 0.01707)
ob_004.rotation_euler = (0.0, -0.0, -3.142)
ob_004.scale = (-0.02169, -0.9691, -0.05189)
ob_005.location = (-0.4429, 0.002034, -0.1601)
ob_005.rotation_euler = (0.0, -0.0, -1.571)
ob_005.scale = (-0.0296, -0.4335, -0.05337)
ob_005.use_mesh_mirror_x = True
ob_006.location = (-0.209, -1.398, 0.09555)
ob_006.rotation_euler = (0.1848, 5.989e-08, -3.142)
ob_006.scale = (-0.01216, -0.4802, -0.02376)
ob_007.location = (-0.6758, -1.398, 0.09555)
ob_007.rotation_euler = (0.1848, 5.989e-08, -3.142)
ob_007.scale = (-0.01216, -0.4802, -0.02376)
ob_torus_002.location = (0.09118, 0.003274, -0.1615)
ob_torus_002.rotation_euler = (-1.344e-07, 1.571, 0.0)
ob_torus_002.scale = (0.3767, 0.3767, 0.2149)
ob_torus_001.location = (-0.9811, 0.003274, -0.1615)
ob_torus_001.rotation_euler = (-1.344e-07, 1.571, 0.0)
ob_torus_001.scale = (0.3767, 0.3767, 0.2149)

# ---- collection membership
col_collection.objects.link(ob_x)
col_collection.objects.link(ob_001)
col_collection.objects.link(ob_002)
col_collection.objects.link(ob_003)
col_collection.objects.link(ob_004)
col_collection.objects.link(ob_005)
col_collection.objects.link(ob_006)
col_collection.objects.link(ob_007)
col_collection.objects.link(ob_torus_002)
col_collection.objects.link(ob_torus_001)

# ---- scene / render settings (as saved in the file)
scene.frame_start = 1; scene.frame_end = 250; scene.frame_set(1)
scene.render.engine = 'BLENDER_EEVEE_NEXT'
scene.cycles.sampling_pattern = 'TABULATED_SOBOL'
scene.cycles.use_light_tree = False
scene.view_settings.view_transform = 'Filmic'
bpy.context.view_layer.update()

# ---- added for rendering (the .blend has no active camera and no usable light): camera, sun
cam_auto = bpy.data.cameras.new('AutoCamera')
cam_auto.lens = 50.0
cam_auto.sensor_width = 36.0
cam_auto.clip_end = 1000.0
ob_auto_camera = bpy.data.objects.new('AutoCamera', cam_auto)
scene.collection.objects.link(ob_auto_camera)
ob_auto_camera.location = (2.52998, -4.00421, 2.21842)
ob_auto_camera.rotation_euler = (1.09748, -7.21219e-08, 0.694738)
scene.camera = ob_auto_camera
light_auto_sun = bpy.data.lights.new('AutoSun', 'SUN')
light_auto_sun.energy = 3.0
light_auto_sun.angle = 0.0523599
ob_auto_sun = bpy.data.objects.new('AutoSun', light_auto_sun)
scene.collection.objects.link(ob_auto_sun)
ob_auto_sun.rotation_euler = (0.872665, 0.174533, 0.523599)
bpy.context.view_layer.update()
